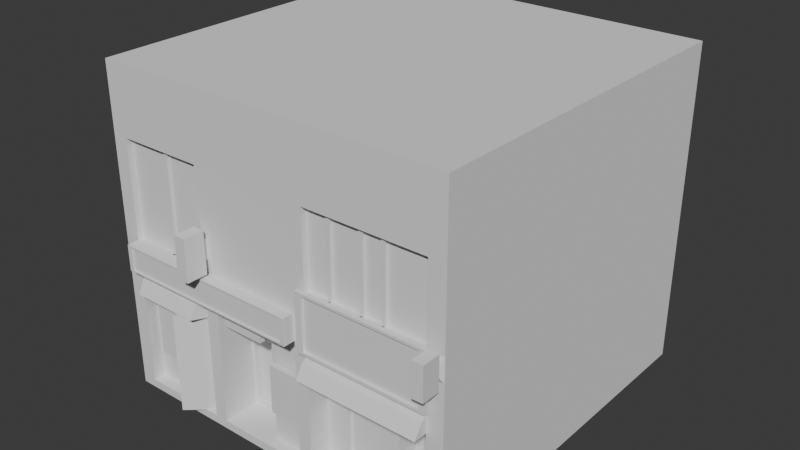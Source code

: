 # Source: Building_8.blend  (saved by Blender 4.0.36; exported with 4.5.12 LTS)
import bpy
from mathutils import Matrix  # noqa: F401  (used for matrix-valued properties, if any)

bpy.ops.wm.read_factory_settings(use_empty=True)
scene = bpy.context.scene
scene.name = 'Scene'

# ---- collections
col_collection = bpy.data.collections.new('Collection'); scene.collection.children.link(col_collection)

# ---- world
world_world = bpy.data.worlds.new('World'); scene.world = world_world
world_world.use_nodes = True; world_world.node_tree.nodes.clear()
_N = world_world.node_tree.nodes; _L = world_world.node_tree.links
n0 = _N.new('ShaderNodeOutputWorld'); n0.name = 'World Output'; n0.location = (300, 300)
n1 = _N.new('ShaderNodeBackground'); n1.name = 'Background'; n1.location = (10, 300)
n1.inputs[0].default_value = (0.05088, 0.05088, 0.05088, 1.0)
_L.new(n1.outputs[0], n0.inputs[0])
n0.is_active_output = True
world_world.color = (0.05088, 0.05088, 0.05088)
world_world.use_sun_shadow = False
world_world.sun_shadow_jitter_overblur = 0.0

# ---- meshes
me_cube_003 = bpy.data.meshes.new('Cube.003')
me_cube_003.from_pydata([(-1.0, 0.007823, -0.0143), (-1.0, 0.007823, 1.366), (-1.0, 2.008, -0.0143), (-1.0, 2.008, 1.366), (1.0, 0.007823, -0.0143), (1.0, 0.007823, 1.366), (1.0, 2.008, -0.0143), (1.0, 2.008, 1.366), (-1.0, 0.007823, 0.676), (-1.0, 2.008, 0.676), (1.0, 2.008, 0.676), (1.0, 0.007823, 0.676), (-0.9136, 0.007823, 0.8214), (-0.9136, 2.008, 0.8214), (1.0, 0.007823, 0.8214), (1.0, 2.008, 0.8214), (-1.0, 2.008, 0.8214), (-1.0, 0.007823, 0.8214), (-0.9136, 2.008, -0.0143), (-0.9136, 0.007823, 1.366), (-0.9136, 0.007823, 0.676), (-0.9136, 2.008, 1.366), (-0.9136, 0.007823, -0.0143), (-0.9136, 2.008, 0.676), (0.9086, 2.008, 1.366), (0.9086, 0.007823, -0.0143), (0.9086, 2.008, 0.676), (0.9086, 2.008, -0.0143), (0.9086, 0.007823, 1.366), (0.9086, 0.007823, 0.676), (-0.357, 2.008, -0.0143), (-0.4316, 2.008, -0.0143), (-0.357, 2.008, 1.366), (-0.4316, 2.008, 1.366), (-0.4316, 0.007823, -0.0143), (-0.357, 0.007823, -0.0143), (-0.4316, 0.007823, 1.366), (-0.357, 0.007823, 1.366), (-0.357, 0.007823, 0.676), (-0.4316, 0.007823, 0.676), (-0.4316, 2.008, 0.676), (-0.357, 2.008, 0.676), (0.2311, 2.008, -0.0143), (0.1582, 2.008, -0.0143), (0.2311, 2.008, 1.366), (0.1582, 2.008, 1.366), (0.1582, 0.007823, -0.0143), (0.2311, 0.007823, -0.0143), (0.1582, 0.007823, 1.366), (0.2311, 0.007823, 1.366), (0.2311, 0.007823, 0.676), (0.1582, 0.007823, 0.676), (0.1582, 2.008, 0.676), (0.2311, 2.008, 0.676), (0.9086, 0.007823, 0.8214), (0.9086, 2.008, 0.8214), (-0.4316, 0.007823, 0.8214), (-0.357, 0.007823, 0.8214), (-0.357, 2.008, 0.8214), (-0.4316, 2.008, 0.8214), (0.1582, 0.007823, 0.8214), (0.2311, 0.007823, 0.8214), (0.2311, 2.008, 0.8214), (0.1582, 2.008, 0.8214), (-0.9136, 0.07573, 0.676), (-0.9136, 0.07573, -0.0143), (0.9086, 0.07573, 0.676), (0.9086, 0.07573, -0.0143), (-0.4316, 0.07573, 0.676), (-0.4468, 0.07002, -0.0143), (-0.357, 0.07573, -0.0143), (-0.357, 0.07573, 0.676), (0.1582, 0.07573, 0.676), (0.1582, 0.07573, -0.0143), (0.2311, 0.07573, -0.0143), (0.2311, 0.07573, 0.676), (-1.0, 2.008, 0.5355), (1.0, 2.008, 0.5355), (1.0, 0.007823, 0.5355), (-1.0, 0.007823, 0.5355), (-0.9136, 2.008, 0.5355), (-0.9136, 0.007823, 0.5355), (0.9086, 0.007823, 0.5355), (0.9086, 2.008, 0.5355), (-0.357, 2.008, 0.5355), (-0.4316, 2.008, 0.5355), (-0.4316, 0.007823, 0.5355), (-0.357, 0.007823, 0.5355), (0.2311, 2.008, 0.5355), (0.1582, 2.008, 0.5355), (0.1582, 0.007823, 0.5355), (0.2311, 0.007823, 0.5355), (-0.9136, 0.07573, 0.5355), (0.9086, 0.07573, 0.5355), (-0.4468, 0.07002, 0.5355), (-0.357, 0.07573, 0.5355), (0.1582, 0.07573, 0.5355), (0.2311, 0.07573, 0.5355), (0.9086, 0.1297, 0.5355), (0.9086, 0.1297, -0.0143), (0.2311, 0.1297, -0.0143), (0.2311, 0.1297, 0.5355), (-0.06771, 2.008, -0.0143), (-0.06771, 0.007823, -0.0143), (-0.06771, 2.008, 0.676), (-0.06771, 2.008, 1.366), (-0.06771, 0.007823, 1.366), (-0.06771, 0.007823, 0.676), (-0.06771, 0.007823, 0.8214), (-0.06771, 2.008, 0.8214), (-0.06771, 0.07573, -0.0143), (-0.06771, 0.07573, 0.676), (-0.06771, 0.07573, 0.5355), (-0.06771, 2.008, 0.5355), (-0.6576, 2.008, -0.0143), (-0.6576, 0.007823, -0.0143), (-0.6576, 2.008, 0.676), (-0.6576, 2.008, 1.366), (-0.6576, 0.007823, 1.366), (-0.6576, 0.007823, 0.676), (-0.6576, 0.007823, 0.8214), (-0.6576, 2.008, 0.8214), (-0.6576, 0.07573, -0.0143), (-0.6576, 0.07573, 0.676), (-0.6576, 0.07573, 0.5355), (-0.6576, 2.008, 0.5355), (-0.06771, 0.2375, -0.0143), (-0.357, 0.2375, -0.0143), (-0.357, 0.2375, 0.5355), (-0.06771, 0.2375, 0.5355), (0.667, 2.008, -0.0143), (0.667, 0.007823, -0.0143), (0.667, 2.008, 0.676), (0.667, 2.008, 1.366), (0.667, 0.007823, 1.366), (0.667, 0.007823, 0.676), (0.667, 2.008, 0.8214), (0.9297, -0.00475, 0.8224), (0.667, 0.07573, -0.0143), (0.667, 0.07573, 0.676), (0.667, 0.07573, 0.5355), (0.667, 2.008, 0.5355), (0.667, 0.1297, -0.0143), (0.667, 0.1297, 0.5355), (0.5471, 0.007823, -0.0143), (0.5471, 2.008, 1.366), (0.5471, 0.007823, 0.676), (0.9297, -0.00475, 0.97), (0.5471, 0.07573, -0.0143), (0.5471, 0.07573, 0.676), (0.5471, 0.07573, 0.5355), (0.5471, 0.1297, -0.0143), (0.5471, 0.1297, 0.5355), (0.5471, 2.008, -0.0143), (0.5471, 2.008, 0.676), (0.5471, 0.007823, 1.366), (0.5471, 2.008, 0.8214), (0.5471, 2.008, 0.5355), (-1.0, 2.008, 0.08778), (1.0, 2.008, 0.08778), (1.0, 0.007823, 0.08778), (-0.9136, 2.008, 0.08778), (-0.9136, 0.007823, 0.08778), (0.9086, 0.007823, 0.08778), (0.9086, 2.008, 0.08778), (-0.357, 2.008, 0.08778), (-0.4316, 0.007823, 0.08778), (0.2311, 2.008, 0.08778), (0.1582, 0.007823, 0.08778), (-0.9136, 0.07573, 0.08778), (0.9086, 0.07573, 0.08778), (-0.4468, 0.07002, 0.08778), (0.1582, 0.07573, 0.08778), (-1.0, 0.007823, 0.08778), (-0.4316, 2.008, 0.08778), (-0.357, 0.007823, 0.08778), (0.1582, 2.008, 0.08778), (0.2311, 0.007823, 0.08778), (-0.357, 0.07573, 0.08778), (0.2311, 0.07573, 0.08778), (0.9086, 0.1297, 0.08778), (0.2311, 0.1297, 0.08778), (-0.06771, 2.008, 0.08778), (-0.06771, 0.07573, 0.08778), (-0.6576, 2.008, 0.08778), (-0.6576, 0.07573, 0.08778), (-0.357, 0.2375, 0.08778), (-0.06771, 0.2375, 0.08778), (0.667, 0.1297, 0.08778), (0.667, 2.008, 0.08778), (0.5471, 2.008, 0.08778), (0.5471, 0.1297, 0.08778), (0.9086, 0.2444, 0.08778), (0.9086, 0.2444, -0.0143), (0.667, 0.2444, -0.0143), (0.9086, 0.2444, 0.5355), (0.667, 0.2444, 0.5355), (0.667, 0.2444, 0.08778), (-1.0, 2.008, -0.05991), (-1.0, 0.007823, -0.05991), (-0.9136, 2.008, -0.05991), (1.0, 0.007823, -0.05991), (1.0, 2.008, -0.05991), (0.9086, 0.007823, -0.05991), (-0.9136, 0.007823, -0.05991), (0.9086, 2.008, -0.05991), (-0.357, 2.008, -0.05991), (-0.4316, 2.008, -0.05991), (-0.4316, 0.007823, -0.05991), (-0.357, 0.007823, -0.05991), (-0.6576, 2.008, -0.05991), (-0.6576, 0.007823, -0.05991), (0.2311, 2.008, -0.05991), (0.1582, 2.008, -0.05991), (0.1582, 0.007823, -0.05991), (0.2311, 0.007823, -0.05991), (0.667, 2.008, -0.05991), (0.5471, 0.007823, -0.05991), (-0.06771, 2.008, -0.05991), (-0.06771, 0.007823, -0.05991), (0.5471, 2.008, -0.05991), (0.667, 0.007823, -0.05991), (0.04523, 0.07573, 0.5355), (0.1582, 0.07573, 0.3117), (-0.06771, 0.07573, 0.3117), (0.04523, 0.07573, 0.08778), (0.1017, 0.0304, 0.3117), (-0.01124, 0.07573, 0.5355), (0.1582, 0.07573, 0.1997), (-0.06771, 0.07573, 0.1997), (-0.01124, 0.07573, 0.08778), (0.1017, 0.07573, 0.5355), (0.1582, 0.07573, 0.4236), (-0.06771, 0.07573, 0.4236), (0.1017, 0.07573, 0.08778), (-0.01124, 0.07573, 0.3117), (0.1017, 0.07573, 0.3117), (0.04523, 0.07573, 0.1997), (0.04523, 0.07573, 0.4236), (0.1017, 0.07573, 0.4236), (0.1017, 0.07573, 0.1997), (-0.01124, 0.07573, 0.1997), (-0.01124, 0.07573, 0.4236), (0.1017, 0.06091, 0.3117), (-0.04283, 0.0304, 0.1764), (0.04523, 0.06091, 0.4236), (-0.01124, 0.06091, 0.3117), (0.04523, 0.06091, 0.1997), (0.1017, 0.06091, 0.4236), (0.1017, 0.06091, 0.1997), (-0.01124, 0.06091, 0.1997), (-0.01124, 0.06091, 0.4236), (0.04523, 0.0304, 0.3117), (0.04523, 0.0304, 0.4236), (-0.01124, 0.0304, 0.3117), (0.04523, 0.0304, 0.1997), (0.1017, 0.0304, 0.4236), (0.1017, 0.0304, 0.1997), (-0.01124, 0.0304, 0.1997), (-0.01124, 0.0304, 0.4236), (-0.04283, 0.06091, 0.1764), (0.04523, 0.06091, 0.1764), (0.04523, 0.0304, 0.1764), (0.04523, 0.0304, 0.4469), (0.04523, 0.06091, 0.4469), (-0.04283, 0.06091, 0.4469), (-0.04283, 0.0304, 0.4469), (0.1333, 0.06091, 0.4469), (0.1333, 0.06091, 0.3117), (0.1333, 0.06091, 0.1764), (-0.04283, 0.06091, 0.3117), (0.1333, 0.0304, 0.4469), (0.1333, 0.0304, 0.3117), (0.1333, 0.0304, 0.1764), (-0.04283, 0.0304, 0.3117), (-0.3022, 0.05829, 0.5621), (-0.3022, 0.05829, 0.6494), (-0.1225, 0.05829, 0.6494), (-0.1225, 0.05829, 0.5621), (-0.3022, 0.02643, 0.5621), (-0.3022, 0.02643, 0.6494), (-0.1225, 0.02643, 0.6494), (-0.1225, 0.02643, 0.5621), (-0.3317, 0.05829, 0.5462), (-0.3317, 0.05829, 0.6653), (-0.09307, 0.05829, 0.6653), (-0.09307, 0.05829, 0.5462), (-0.3317, 0.02643, 0.5462), (-0.3317, 0.02643, 0.6653), (-0.09307, 0.02643, 0.6653), (-0.09307, 0.02643, 0.5462), (-0.2124, 0.007823, -0.0143), (-0.2124, 2.008, 1.366), (-0.2124, 0.007823, 0.676), (-0.2124, 0.007823, 0.8214), (-0.2124, 0.07573, -0.0143), (-0.2124, 0.07573, 0.676), (-0.2124, 0.07573, 0.5355), (-0.2124, 2.008, -0.0143), (-0.2124, 2.008, 0.676), (-0.2124, 0.007823, 1.366), (-0.2124, 2.008, 0.8214), (-0.2124, 2.008, 0.5355), (-0.2124, 2.008, 0.08778), (-0.2124, 0.007823, -0.05991), (-0.2124, 2.008, -0.05991), (-0.2124, 0.05829, 0.6494), (-0.2124, 0.05829, 0.5621), (-0.2124, 0.02643, 0.6494), (-0.2124, 0.02643, 0.5621), (-0.2124, 0.05829, 0.6653), (-0.2124, 0.05829, 0.5462), (-0.2124, 0.02643, 0.6653), (-0.2124, 0.02643, 0.5462), (-0.2044, 0.2375, -0.0143), (-0.2203, 0.2375, -0.0143), (-0.2124, 0.2295, -0.0143), (-0.2203, 0.2375, 0.5355), (-0.2044, 0.2375, 0.5355), (-0.2124, 0.2295, 0.5355), (-0.2044, 0.2375, 0.08778), (-0.2203, 0.2375, 0.08778), (-0.2124, 0.2135, -0.0143), (-0.2044, 0.2215, -0.0143), (-0.2203, 0.2215, -0.0143), (-0.2124, 0.2135, 0.5355), (-0.2203, 0.2215, 0.5355), (-0.2044, 0.2215, 0.5355), (-0.2044, 0.2215, 0.08778), (-0.2203, 0.2215, 0.08778), (-0.357, 0.2096, -0.0143), (-0.357, 0.2096, 0.5355), (-0.357, 0.2096, 0.08778), (-0.06771, 0.211, -0.0143), (-0.06771, 0.211, 0.08778), (-0.06771, 0.2102, 0.5355), (-0.2124, 0.2116, 0.5355), (-0.2124, 0.2083, -0.0143), (-0.3404, 0.2361, 0.1037), (-0.3404, 0.2361, 0.5), (-0.08432, 0.2361, 0.1037), (-0.08432, 0.2361, 0.01331), (-0.08432, 0.212, 0.5), (-0.08432, 0.2361, 0.5), (-0.3404, 0.2115, 0.01331), (-0.3404, 0.2361, 0.01331), (-0.3404, 0.2115, 0.1037), (-0.08432, 0.2127, 0.1037), (-0.2124, 0.2291, 0.01331), (-0.2053, 0.2361, 0.01331), (-0.2194, 0.2361, 0.01331), (-0.2124, 0.2291, 0.5), (-0.2194, 0.2361, 0.5), (-0.2053, 0.2361, 0.5), (-0.2124, 0.2103, 0.01331), (-0.3404, 0.2115, 0.5), (-0.08432, 0.2127, 0.01331), (-0.2124, 0.2132, 0.5), (-0.4316, 0.1619, 0.08778), (-0.4316, 0.1619, -0.0143), (-0.6576, 0.1619, -0.0143), (-0.4316, 0.1619, 0.5355), (-0.6576, 0.1619, 0.5355), (-0.6576, 0.1619, 0.08778), (-0.4468, 0.09924, 0.08778), (-0.4468, 0.09924, -0.0143), (-0.6576, 0.1234, 0.5355), (-0.4468, 0.09924, 0.5355), (-0.6576, 0.1234, -0.0143), (-0.6576, 0.1234, 0.08778), (-0.4829, 0.02649, 0.08778), (-0.4829, 0.02649, -0.0143), (-0.4829, 0.02649, 0.5355), (-0.502, 0.04821, -0.0143), (-0.502, 0.04821, 0.5355), (-0.502, 0.04821, 0.08778), (-0.5967, -0.07375, 0.08778), (-0.5967, -0.07375, -0.0143), (-0.5967, -0.07375, 0.5355), (-0.6158, -0.05203, -0.0143), (-0.6158, -0.05203, 0.5355), (-0.6158, -0.05203, 0.08778), (-0.7856, 0.07573, 0.5355), (-0.9136, 0.07573, 0.3117), (-0.6576, 0.07573, 0.3117), (-0.7856, 0.07573, 0.08778), (-0.7003, 0.06478, 0.3117), (-0.8496, 0.07573, 0.5355), (-0.9136, 0.07573, 0.1997), (-0.6576, 0.07573, 0.1997), (-0.8496, 0.07573, 0.08778), (-0.7216, 0.07573, 0.5355), (-0.9136, 0.07573, 0.4236), (-0.6576, 0.07573, 0.4236), (-0.7216, 0.07573, 0.08778), (-0.8496, 0.07573, 0.3117), (-0.7216, 0.07573, 0.3117), (-0.7856, 0.07573, 0.1997), (-0.7856, 0.07573, 0.4236), (-0.7216, 0.07573, 0.4236), (-0.7216, 0.07573, 0.1997), (-0.8496, 0.07573, 0.1997), (-0.8496, 0.07573, 0.4236), (-0.7216, 0.06353, 0.3117), (-0.7003, 0.04789, 0.3117), (-0.7856, 0.06353, 0.4236), (-0.8496, 0.06353, 0.3117), (-0.7856, 0.06353, 0.1997), (-0.7216, 0.06353, 0.4236), (-0.7216, 0.06353, 0.1997), (-0.8496, 0.06353, 0.1997), (-0.8496, 0.06353, 0.4236), (-0.6667, -0.000427, 0.6528), (-0.7856, 0.06478, 0.461), (-0.871, 0.06478, 0.3117), (-0.7856, 0.06478, 0.1623), (-0.7003, 0.06478, 0.461), (-0.7003, 0.06478, 0.1623), (-0.871, 0.06478, 0.1623), (-0.871, 0.06478, 0.461), (-0.7856, 0.04789, 0.3117), (-0.7856, 0.04789, 0.461), (-0.871, 0.04789, 0.3117), (-0.7856, 0.04789, 0.1623), (-0.7003, 0.04789, 0.461), (-0.7003, 0.04789, 0.1623), (-0.871, 0.04789, 0.1623), (-0.871, 0.04789, 0.461), (-0.8788, -0.000427, 0.6528), (-0.8788, -0.05015, 0.5476), (-0.4794, -0.000427, 0.6528), (-0.492, -0.05443, 0.5496), (-0.8258, -0.05015, 0.5476), (-0.6667, -0.05015, 0.5476), (-0.7197, -0.05015, 0.5476), (-0.7728, -0.05015, 0.5476), (-0.357, -0.05752, 0.676), (-0.357, -0.05752, 0.8214), (-0.9136, -0.05752, 0.8214), (-0.9136, -0.05752, 0.676), (-0.4316, -0.05752, 0.676), (-0.4316, -0.05752, 0.8214), (-0.6576, -0.05752, 0.676), (0.1582, -0.05752, 0.8214), (0.1582, -0.05752, 0.676), (-0.2124, -0.05752, 0.676), (-0.6576, -0.05752, 0.8214), (-0.2124, -0.05752, 0.8214), (-0.06771, -0.05752, 0.676), (-0.06771, -0.05752, 0.8214), (-0.3569, -0.05752, 0.6853), (-0.3569, -0.05752, 0.8121), (-0.8871, -0.05752, 0.8121), (-0.8871, -0.05752, 0.6853), (-0.428, -0.05752, 0.6853), (-0.428, -0.05752, 0.8121), (-0.6433, -0.05752, 0.6853), (0.1338, -0.05752, 0.8121), (0.1338, -0.05752, 0.6853), (-0.2191, -0.05752, 0.6853), (-0.6433, -0.05752, 0.8121), (-0.2191, -0.05752, 0.8121), (-0.08132, -0.05752, 0.6853), (-0.08132, -0.05752, 0.8121), (-0.3569, -0.04947, 0.6853), (-0.3569, -0.04947, 0.8121), (-0.8871, -0.04947, 0.8121), (-0.8871, -0.04947, 0.6853), (-0.428, -0.04947, 0.6853), (-0.428, -0.04947, 0.8121), (-0.6433, -0.04947, 0.6853), (0.1338, -0.04947, 0.8121), (0.1338, -0.04947, 0.6853), (-0.2191, -0.04947, 0.6853), (-0.6433, -0.04947, 0.8121), (-0.2191, -0.04947, 0.8121), (-0.08132, -0.04947, 0.6853), (-0.08132, -0.04947, 0.8121), (-1.0, 0.007823, 1.094), (0.9086, 0.007823, 1.094), (1.0, 0.007823, 1.094), (-0.9136, 0.007823, 1.094), (0.1582, 0.007823, 1.094), (-0.4316, 0.007823, 1.094), (-1.0, 2.008, 1.094), (-0.357, 0.007823, 1.094), (-0.4316, 2.008, 1.094), (0.2311, 2.008, 1.094), (0.9086, 2.008, 1.094), (-0.357, 2.008, 1.094), (-0.9136, 2.008, 1.094), (1.0, 2.008, 1.094), (0.2311, 0.007823, 1.094), (0.1582, 2.008, 1.094), (-0.06771, 0.007823, 1.094), (-0.06771, 2.008, 1.094), (-0.6576, 2.008, 1.094), (0.667, 2.008, 1.094), (0.5471, 2.008, 1.094), (-0.2124, 2.008, 1.094), (-0.2124, 0.007823, 1.094), (-0.4089, 0.002129, 1.011), (-0.4089, 0.002129, 0.9045), (-0.3798, 0.002129, 0.9045), (-0.3798, 0.002129, 1.011), (-0.4089, -0.02519, 1.011), (-0.4089, -0.02519, 0.9045), (-0.3798, -0.02519, 0.9045), (-0.3798, -0.02519, 1.011), (-0.4268, -0.0289, 1.072), (-0.4268, -0.0289, 0.8438), (-0.3618, -0.0289, 0.8438), (-0.3618, -0.0289, 1.072), (-0.4268, -0.1448, 1.072), (-0.4268, -0.1448, 0.8438), (-0.3618, -0.1448, 0.8438), (-0.3618, -0.1448, 1.072), (0.9086, 0.007823, 0.9487), (1.0, 0.007823, 0.9487), (-0.9136, 0.007823, 0.9487), (0.1582, 0.007823, 0.9487), (-0.4316, 0.007823, 0.9487), (-1.0, 2.008, 0.9487), (0.2311, 2.008, 0.9487), (0.9086, 2.008, 0.9487), (-0.357, 2.008, 0.9487), (-0.9136, 2.008, 0.9487), (1.0, 2.008, 0.9487), (-0.06771, 0.007823, 0.9487), (-0.06771, 2.008, 0.9487), (-0.6576, 2.008, 0.9487), (0.667, 2.008, 0.9487), (0.667, 0.007823, 0.9487), (0.5471, 2.008, 0.9487), (0.5471, 0.007823, 0.9487), (-0.2124, 2.008, 0.9487), (-0.2124, 0.007823, 0.9487), (-1.0, 0.007823, 0.9487), (-0.357, 0.007823, 0.9487), (-0.4316, 2.008, 0.9487), (0.2311, 0.007823, 0.9487), (0.1582, 2.008, 0.9487), (-0.4089, 0.002129, 0.9541), (-0.3798, 0.002129, 0.9541), (-0.4089, -0.02519, 0.9541), (-0.3798, -0.02519, 0.9541), (-0.4268, -0.0289, 0.9501), (-0.3618, -0.0289, 0.9501), (-0.4268, -0.1448, 0.9501), (-0.3618, -0.1448, 0.9501), (0.9086, -0.00475, 0.9487), (0.9086, -0.00475, 0.8214), (0.2311, -0.00475, 0.676), (0.2311, -0.00475, 0.8214), (0.9086, -0.00475, 0.676), (0.5471, -0.00475, 0.676), (0.9297, -0.02886, 0.8224), (0.667, -0.00475, 0.676), (0.9297, -0.02886, 0.97), (0.667, -0.00475, 0.9487), (0.5471, -0.00475, 0.9487), (0.2311, -0.00475, 0.9487), (0.2076, -0.00475, 0.6536), (0.2076, -0.00475, 0.8224), (0.9297, -0.00475, 0.6536), (0.5443, -0.00475, 0.6536), (0.8973, -0.02886, 0.8217), (0.6722, -0.00475, 0.6536), (0.8973, -0.02886, 0.9553), (0.6722, -0.00475, 0.97), (0.5443, -0.00475, 0.97), (0.2076, -0.00475, 0.97), (0.2076, -0.02886, 0.6536), (0.2076, -0.02886, 0.8224), (0.9297, -0.02886, 0.6536), (0.5443, -0.02886, 0.6536), (0.8973, -0.01457, 0.8217), (0.6722, -0.02886, 0.6536), (0.8973, -0.01457, 0.9553), (0.6722, -0.02886, 0.97), (0.5443, -0.02886, 0.97), (0.2076, -0.02886, 0.97), (0.2438, -0.02886, 0.669), (0.2438, -0.02886, 0.8217), (0.8973, -0.02886, 0.669), (0.5485, -0.02886, 0.669), (0.236, -0.0287, 0.61), (0.6643, -0.02886, 0.669), (0.236, -0.07194, 0.5396), (0.6643, -0.02886, 0.9553), (0.5485, -0.02886, 0.9553), (0.2438, -0.02886, 0.9553), (0.2438, -0.01457, 0.669), (0.2438, -0.01457, 0.8217), (0.8973, -0.01457, 0.669), (0.5485, -0.01457, 0.669), (0.5485, -0.01457, 0.8217), (0.6643, -0.01457, 0.669), (0.6643, -0.01457, 0.8217), (0.6643, -0.01457, 0.9553), (0.5485, -0.01457, 0.9553), (0.2438, -0.01457, 0.9553), (0.552, -0.0287, 0.61), (0.9135, -0.0287, 0.61), (0.9135, -0.07194, 0.5396), (0.552, -0.07194, 0.5396), (0.672, -0.0287, 0.61), (0.672, -0.07194, 0.5396), (0.3663, 0.007823, -0.0143), (0.3663, 2.008, 1.366), (0.3663, 0.007823, 0.676), (0.3663, 0.07573, -0.0143), (0.3663, 0.07573, 0.676), (0.3663, 0.07573, 0.5355), (0.3663, 0.1297, -0.0143), (0.3663, 0.1297, 0.5355), (0.3663, 2.008, -0.0143), (0.3663, 2.008, 0.676), (0.3663, 0.007823, 1.366), (0.3663, 2.008, 0.8214), (0.3663, 2.008, 0.5355), (0.3663, 2.008, 0.08778), (0.3663, 0.1297, 0.08778), (0.3663, 0.007823, -0.05991), (0.3663, 2.008, -0.05991), (0.3663, 2.008, 1.094), (0.3663, 0.007823, 0.9487), (0.3663, 2.008, 0.9487), (0.3663, -0.00475, 0.676), (0.3663, -0.00475, 0.9487), (0.3517, -0.00475, 0.6536), (0.3517, -0.00475, 0.97), (0.3517, -0.02886, 0.6536), (0.3517, -0.02886, 0.97), (0.3742, -0.02886, 0.669), (0.3742, -0.02886, 0.9553), (0.3742, -0.01457, 0.669), (0.3742, -0.01457, 0.8217), (0.3742, -0.01457, 0.9553), (0.3712, -0.0287, 0.61), (0.3712, -0.07194, 0.5396), (0.5471, 0.1477, 0.5355), (0.5471, 0.1477, 0.08778), (0.3663, 0.1477, 0.5355), (0.3663, 0.1477, 0.08778), (0.9427, -0.004933, 0.9208), (0.9427, -0.004933, 0.8493), (0.9828, -0.004933, 0.9208), (0.9828, -0.004933, 0.8493), (0.9427, -0.02075, 0.9208), (0.9427, -0.02075, 0.8493), (0.9828, -0.02075, 0.9208), (0.9828, -0.02075, 0.8493), (0.9323, -0.02075, 0.9751), (0.9323, -0.02075, 0.7949), (0.9931, -0.02075, 0.9751), (0.9931, -0.02075, 0.7949), (0.9323, -0.1213, 0.9751), (0.9323, -0.1213, 0.7949), (0.9931, -0.1213, 0.9751), (0.9931, -0.1213, 0.7949), (-1.0, 0.007823, 1.741), (-1.0, 2.008, 1.741), (0.9086, 2.008, 1.741), (1.0, 2.008, 1.741), (1.0, 0.007823, 1.741), (-0.9136, 0.007823, 1.741), (-0.9136, 2.008, 1.741), (0.9086, 0.007823, 1.741), (-0.357, 2.008, 1.741), (-0.4316, 2.008, 1.741), (-0.4316, 0.007823, 1.741), (-0.357, 0.007823, 1.741), (-0.6576, 2.008, 1.741), (-0.6576, 0.007823, 1.741), (0.2311, 2.008, 1.741), (0.1582, 2.008, 1.741), (0.1582, 0.007823, 1.741), (0.2311, 0.007823, 1.741), (-0.2124, 2.008, 1.741), (-0.06771, 0.007823, 1.741), (0.3663, 2.008, 1.741), (0.667, 0.007823, 1.741), (-0.06771, 2.008, 1.741), (-0.2124, 0.007823, 1.741), (0.667, 2.008, 1.741), (0.5471, 0.007823, 1.741), (0.5471, 2.008, 1.741), (0.3663, 0.007823, 1.741), (-0.9136, 0.04074, 0.9487), (-0.9136, 0.04074, 0.8214), (-0.4316, 0.04074, 0.9487), (-0.4316, 0.04074, 0.8214), (0.3663, 0.01482, 1.366), (-0.4316, 0.04074, 1.366), (0.2311, 0.04074, 1.094), (0.2311, 0.04074, 1.366), (0.5579, 0.02562, 1.366), (0.9086, 0.04074, 1.366), (0.5363, 0.02562, 1.366), (-0.9136, 0.04074, 1.366), (0.5471, 0.01482, 1.366), (-0.6684, 0.02562, 0.8214), (-0.6469, 0.02562, 0.8214), (0.9086, 0.04074, 1.094), (-0.9136, 0.04074, 1.094), (-0.4316, 0.04074, 1.094), (0.2311, 0.04074, 0.9487), (-0.6576, 0.01482, 0.8214), (0.6778, 0.02562, 1.366), (0.6563, 0.02562, 1.366), (0.667, 0.01482, 1.366), (0.9086, 0.04074, 0.9487), (-0.6469, 0.02562, 1.366), (-0.6684, 0.02562, 1.366), (-0.6576, 0.01482, 1.366), (-0.6684, 0.04074, 1.366), (-0.6469, 0.04074, 1.366), (-0.6576, 0.02995, 1.366), (0.6563, 0.04074, 1.366), (0.6778, 0.04074, 1.366), (0.667, 0.02995, 1.366), (-0.6469, 0.04074, 0.8214), (-0.6684, 0.04074, 0.8214), (-0.6576, 0.02995, 0.8214), (-0.6469, 0.04074, 0.9487), (-0.6684, 0.04074, 0.9487), (0.5363, 0.04074, 1.366), (0.5579, 0.04074, 1.366), (0.5471, 0.02995, 1.366), (0.3555, 0.04074, 1.366), (0.3771, 0.04074, 1.366), (0.3663, 0.02995, 1.366), (-0.6684, 0.04074, 1.094), (-0.6469, 0.04074, 1.094), (0.6563, 0.04074, 1.094), (0.6778, 0.04074, 1.094), (0.5363, 0.04074, 1.094), (0.5579, 0.04074, 1.094), (0.3771, 0.04074, 1.094), (0.3555, 0.04074, 1.094), (0.6778, 0.04074, 0.9487), (0.6563, 0.04074, 0.9487), (0.667, 0.02995, 0.9487), (0.5579, 0.04074, 0.9487), (0.5363, 0.04074, 0.9487), (0.5471, 0.02995, 0.9487), (0.3771, 0.04074, 0.9487), (0.3555, 0.04074, 0.9487), (0.3663, 0.02995, 0.9487), (0.3555, 0.02562, 1.366), (0.3771, 0.02562, 1.366), (0.667, 0.01482, 0.9487), (0.6778, 0.02562, 0.9487), (0.6563, 0.02562, 0.9487), (0.5471, 0.01482, 0.9487), (0.5579, 0.02562, 0.9487), (0.5363, 0.02562, 0.9487), (0.3663, 0.01482, 0.9487), (0.3771, 0.02562, 0.9487), (0.3555, 0.02562, 0.9487), (-0.6469, 0.02562, 0.9487), (-0.6684, 0.02562, 0.9487), (-0.6684, 0.02562, 1.094), (-0.6469, 0.02562, 1.094), (0.6563, 0.02562, 1.094), (0.6778, 0.02562, 1.094), (0.5363, 0.02562, 1.094), (0.5579, 0.02562, 1.094), (0.3771, 0.02562, 1.094), (0.3555, 0.02562, 1.094)], [], [(478, 1, 3, 484), (488, 24, 7, 491), (491, 7, 5, 480), (481, 19, 1, 478), (608, 47, 215, 623), (618, 155, 686, 688), (81, 20, 8, 79), (77, 10, 11, 78), (83, 26, 10, 77), (79, 8, 9, 76), (106, 48, 677, 680), (131, 144, 217, 221), (692, 691, 725, 722), (523, 62, 63, 541), (495, 105, 45, 493), (496, 117, 33, 486), (125, 116, 40, 85), (49, 618, 688, 678), (500, 300, 37, 485), (481, 519, 689, 705), (177, 47, 74, 179), (1, 19, 666, 661), (484, 3, 21, 490), (4, 25, 203, 201), (76, 9, 23, 80), (82, 29, 66, 93), (497, 133, 24, 488), (480, 5, 28, 479), (292, 32, 669, 679), (78, 11, 29, 82), (18, 114, 210, 200), (141, 132, 26, 83), (162, 22, 65, 169), (165, 30, 31, 174), (166, 34, 35, 175), (48, 49, 678, 677), (130, 27, 205, 216), (108, 294, 447, 449), (58, 41, 40, 59), (113, 104, 52, 89), (167, 42, 43, 176), (168, 46, 47, 177), (5, 7, 664, 665), (46, 103, 219, 214), (60, 51, 50, 61), (62, 53, 52, 63), (43, 42, 212, 213), (520, 60, 61, 540), (525, 58, 59, 539), (521, 56, 502, 542), (11, 14, 54, 29), (132, 136, 55, 26), (9, 16, 13, 23), (293, 107, 448, 445), (56, 120, 446, 441), (116, 121, 59, 40), (104, 109, 63, 52), (517, 532, 559, 550), (20, 12, 17, 8), (10, 15, 14, 11), (26, 55, 15, 10), (8, 17, 16, 9), (391, 124, 433, 434), (150, 140, 607, 605), (296, 71, 276, 306), (293, 38, 71, 296), (175, 35, 70, 178), (119, 20, 64, 123), (103, 46, 73, 110), (90, 51, 72, 96), (610, 50, 75, 612), (131, 25, 67, 138), (115, 34, 69, 122), (86, 39, 68, 94), (166, 86, 94, 171), (168, 90, 96, 232, 223, 228, 172), (38, 87, 95, 71), (183, 229, 224, 233, 112, 335, 334), (170, 93, 98, 180), (402, 387, 92, 392), (51, 90, 91, 50), (53, 88, 89, 52), (182, 113, 89, 176), (39, 86, 87, 38), (41, 84, 85, 40), (20, 81, 92, 64), (189, 141, 83, 164), (160, 78, 82, 163), (163, 82, 93, 170), (158, 76, 80, 161), (50, 91, 97, 75), (184, 125, 85, 174), (173, 79, 76, 158), (164, 83, 77, 159), (159, 77, 78, 160), (162, 81, 79, 173), (622, 615, 101, 181), (179, 74, 100, 181), (138, 67, 99, 142), (613, 97, 101, 615), (303, 302, 113, 182), (242, 227, 112, 233), (291, 103, 110, 295), (51, 107, 111, 72), (96, 72, 111, 112, 227, 222, 231), (299, 301, 109, 104), (12, 20, 439, 438), (302, 299, 104, 113), (22, 0, 199, 204), (482, 48, 106, 494), (118, 36, 671, 674), (499, 292, 105, 495), (161, 80, 125, 184), (367, 366, 362, 361), (22, 115, 122, 65), (39, 119, 123, 68), (123, 64, 428, 412), (23, 13, 121, 116), (57, 56, 441, 437), (626, 534, 746, 745, 747, 749), (80, 23, 116, 125), (490, 21, 117, 496), (31, 30, 206, 207), (44, 45, 676, 675), (112, 297, 336, 335), (187, 126, 341, 340), (297, 95, 331, 336), (187, 129, 318, 320), (93, 140, 143, 98), (148, 138, 142, 151), (142, 99, 193, 194), (190, 157, 141, 189), (144, 131, 138, 148), (29, 135, 139, 66), (75, 97, 588, 586), (54, 517, 550, 551), (154, 156, 136, 132), (298, 102, 218, 305), (157, 154, 132, 141), (498, 145, 133, 497), (105, 292, 679, 683), (735, 719, 728, 738), (625, 609, 145, 498), (620, 617, 154, 157), (0, 2, 198, 199), (617, 619, 156, 154), (608, 144, 148, 611), (621, 620, 157, 190), (611, 148, 151, 614), (140, 150, 152, 143), (188, 143, 152, 191), (135, 146, 149, 139), (66, 139, 606, 603), (135, 29, 554, 557), (117, 21, 667, 673), (714, 713, 715), (142, 188, 191, 151), (616, 621, 190, 153), (153, 190, 189, 130), (180, 98, 195, 192), (319, 318, 353, 351), (295, 110, 333, 337), (365, 364, 358, 359), (18, 161, 184, 114), (73, 172, 234, 225, 230, 183, 110), (298, 303, 182, 102), (97, 179, 181, 101), (614, 622, 181, 100), (22, 162, 173, 0), (6, 159, 160, 4), (27, 164, 159, 6), (0, 173, 158, 2), (114, 184, 174, 31), (2, 158, 161, 18), (25, 163, 170, 67), (4, 160, 163, 25), (130, 189, 164, 27), (102, 182, 176, 43), (122, 185, 394, 385, 390, 169, 65), (67, 170, 180, 99), (333, 334, 347, 356), (46, 168, 172, 73), (34, 166, 171, 69), (87, 175, 178, 95), (90, 168, 177, 91), (88, 167, 176, 89), (86, 166, 175, 87), (84, 165, 174, 85), (81, 162, 169, 388, 383, 392, 92), (91, 177, 179, 97), (192, 195, 196, 197), (193, 192, 197, 194), (99, 180, 192, 193), (98, 143, 196, 195), (143, 188, 197, 196), (188, 142, 194, 197), (205, 202, 201, 203), (210, 207, 208, 211), (198, 200, 204, 199), (218, 213, 214, 219), (206, 209, 208, 207), (212, 215, 214, 213), (216, 205, 203, 221), (305, 218, 219, 304), (200, 210, 211, 204), (220, 216, 221, 217), (624, 220, 217, 623), (34, 115, 211, 208), (2, 18, 200, 198), (27, 6, 202, 205), (35, 34, 208, 209), (616, 153, 220, 624), (153, 130, 216, 220), (114, 31, 207, 210), (47, 46, 214, 215), (102, 43, 213, 218), (25, 131, 221, 203), (115, 22, 204, 211), (291, 35, 209, 304), (6, 4, 201, 202), (241, 235, 224, 229), (235, 241, 250, 246), (239, 231, 222, 238), (236, 239, 248, 243), (223, 232, 239, 236), (232, 96, 231, 239), (234, 240, 237, 225), (172, 228, 240, 234), (228, 223, 236, 240), (230, 241, 229, 183), (225, 237, 241, 230), (238, 242, 251, 245), (235, 242, 233, 224), (237, 240, 249, 247), (238, 222, 227, 242), (226, 257, 273, 272), (250, 247, 261, 260), (257, 255, 262, 273), (249, 243, 268, 269), (239, 238, 245, 248), (241, 237, 247, 250), (240, 236, 243, 249), (242, 235, 246, 251), (257, 226, 252, 255), (226, 256, 253, 252), (255, 252, 254, 258), (252, 253, 259, 254), (256, 226, 272, 271), (247, 249, 269, 261), (253, 256, 271, 263), (243, 248, 267, 268), (267, 264, 263, 271), (261, 269, 273, 262), (260, 261, 262, 244), (264, 265, 266, 263), (265, 270, 274, 266), (270, 260, 244, 274), (269, 268, 272, 273), (268, 267, 271, 272), (246, 250, 260, 270), (255, 258, 244, 262), (245, 251, 265, 264), (258, 254, 274, 244), (251, 246, 270, 265), (259, 253, 263, 266), (248, 245, 264, 267), (254, 259, 266, 274), (279, 280, 288, 287), (112, 111, 277, 278), (297, 112, 278, 307), (71, 95, 275, 276), (309, 308, 280, 279), (309, 279, 287, 313), (306, 276, 284, 310), (278, 277, 285, 286), (286, 285, 289, 290), (310, 284, 288, 312), (311, 286, 290, 313), (284, 283, 287, 288), (307, 278, 286, 311), (281, 282, 290, 289), (276, 275, 283, 284), (308, 281, 289, 312), (280, 308, 312, 288), (275, 307, 311, 283), (283, 311, 313, 287), (285, 310, 312, 289), (277, 306, 310, 285), (282, 309, 313, 290), (282, 281, 308, 309), (95, 297, 307, 275), (103, 291, 304, 219), (206, 305, 304, 209), (30, 165, 303, 298), (315, 321, 186, 127), (30, 298, 305, 206), (126, 187, 320, 314), (321, 317, 128, 186), (489, 32, 292, 499), (84, 41, 299, 302), (41, 58, 301, 299), (35, 291, 295, 70), (165, 84, 302, 303), (107, 293, 296, 111), (111, 296, 306, 277), (119, 39, 440, 442), (494, 106, 300, 500), (36, 37, 672, 671), (320, 318, 327, 328), (319, 317, 326, 325), (318, 319, 325, 327), (321, 315, 324, 329), (70, 295, 337, 330), (323, 324, 322), (326, 327, 325), (329, 324, 323, 328), (326, 329, 328, 327), (314, 320, 328, 323), (315, 316, 322, 324), (316, 314, 323, 322), (317, 321, 329, 326), (95, 178, 332, 331), (178, 70, 330, 332), (110, 183, 334, 333), (346, 344, 345, 338), (315, 127, 345, 350), (337, 333, 356, 354), (186, 128, 339, 338), (318, 129, 343, 353), (317, 319, 351, 352), (355, 346, 338, 339), (356, 347, 340, 341), (357, 355, 339, 352, 351), (342, 357, 351, 353, 343), (347, 342, 343, 340), (354, 356, 341, 349, 348), (344, 354, 348, 350, 345), (127, 186, 338, 345), (330, 337, 354, 344), (126, 314, 349, 341), (129, 187, 340, 343), (314, 316, 348, 349), (336, 331, 355, 357), (331, 332, 346, 355), (335, 336, 357, 342), (332, 330, 344, 346), (316, 315, 350, 348), (128, 317, 352, 339), (334, 335, 342, 347), (358, 361, 362, 363), (359, 358, 363, 360), (368, 365, 359, 360), (369, 368, 360, 363), (364, 367, 361, 358), (366, 369, 363, 362), (124, 393, 384, 389, 185, 369, 366), (364, 365, 373, 375), (185, 122, 368, 369), (122, 69, 365, 368), (69, 171, 370, 371), (94, 124, 366, 367), (372, 374, 380, 378), (374, 375, 381, 380), (94, 367, 374, 372), (365, 69, 371, 373), (171, 94, 372, 370), (367, 364, 375, 374), (376, 378, 380, 381), (377, 376, 381, 379), (370, 372, 378, 376), (375, 373, 379, 381), (373, 371, 377, 379), (371, 370, 376, 377), (401, 395, 383, 388), (398, 402, 411, 405), (399, 391, 382, 398), (397, 400, 409, 407), (384, 393, 399, 396), (393, 124, 391, 399), (394, 400, 397, 385), (185, 389, 400, 394), (389, 384, 396, 400), (390, 401, 388, 169), (385, 397, 401, 390), (402, 395, 406, 411), (395, 402, 392, 383), (400, 396, 403, 409), (398, 382, 387, 402), (403, 408, 416, 386), (409, 403, 386, 417), (406, 410, 418, 414), (411, 406, 414, 419), (396, 399, 408, 403), (395, 401, 410, 406), (399, 398, 405, 408), (401, 397, 407, 410), (419, 414, 422, 427), (416, 413, 421, 424), (415, 417, 425, 423), (418, 415, 423, 426), (405, 411, 419, 413), (410, 407, 415, 418), (407, 409, 417, 415), (408, 405, 413, 416), (425, 404, 420, 423), (404, 424, 421, 420), (423, 420, 422, 426), (420, 421, 427, 422), (414, 418, 426, 422), (417, 386, 404, 425), (386, 416, 424, 404), (413, 419, 427, 421), (433, 412, 428, 429, 432, 435, 434), (431, 430, 412, 433), (64, 92, 429, 428), (382, 391, 434, 435), (92, 387, 432, 429), (68, 123, 412, 430), (94, 68, 430, 431), (124, 94, 431, 433), (387, 382, 435, 432), (436, 445, 459, 450), (442, 440, 454, 456), (444, 443, 457, 458), (439, 442, 456, 453), (443, 449, 463, 457), (448, 444, 458, 462), (39, 38, 436, 440), (120, 12, 438, 446), (20, 119, 442, 439), (38, 293, 445, 436), (294, 57, 437, 447), (51, 60, 443, 444), (107, 51, 444, 448), (60, 108, 449, 443), (451, 455, 469, 465), (455, 460, 474, 469), (450, 459, 473, 464), (456, 454, 468, 470), (458, 457, 471, 472), (453, 456, 470, 467), (441, 446, 460, 455), (437, 441, 455, 451), (446, 438, 452, 460), (438, 439, 453, 452), (445, 448, 462, 459), (447, 437, 451, 461), (440, 436, 450, 454), (449, 447, 461, 463), (469, 468, 464, 465), (470, 474, 466, 467), (473, 475, 465, 464), (472, 471, 477, 476), (468, 469, 474, 470), (476, 477, 475, 473), (460, 452, 466, 474), (452, 453, 467, 466), (459, 462, 476, 473), (461, 451, 465, 475), (454, 450, 464, 468), (463, 461, 475, 477), (462, 458, 472, 476), (457, 463, 477, 471), (528, 494, 500, 536), (525, 489, 499, 535), (740, 730, 696, 695), (627, 625, 498, 533), (19, 481, 705, 700), (533, 498, 497, 531), (526, 490, 496, 530), (56, 521, 691, 692), (535, 499, 495, 529), (520, 482, 494, 528), (36, 483, 485, 37), (32, 489, 486, 33), (48, 482, 492, 49), (518, 480, 479, 517), (531, 497, 488, 524), (522, 484, 490, 526), (517, 479, 704, 712), (536, 500, 485, 538), (530, 496, 486, 539), (529, 495, 493, 541), (44, 487, 493, 45), (534, 532, 743, 742, 744, 746), (519, 481, 478, 537), (527, 491, 480, 518), (524, 488, 491, 527), (537, 478, 484, 522), (504, 501, 505, 508), (538, 485, 504, 543), (485, 483, 501, 504), (56, 57, 503, 502), (506, 507, 511, 510), (502, 503, 507, 506), (543, 504, 508, 545), (542, 502, 506, 544), (547, 512, 516, 549), (545, 508, 512, 547), (544, 506, 510, 546), (508, 505, 509, 512), (548, 514, 515, 549), (546, 510, 514, 548), (512, 509, 513, 516), (510, 511, 515, 514), (509, 546, 548, 513), (513, 548, 549, 516), (505, 544, 546, 509), (507, 545, 547, 511), (511, 547, 549, 515), (501, 542, 544, 505), (503, 543, 545, 507), (57, 538, 543, 503), (17, 537, 522, 16), (55, 524, 527, 15), (15, 527, 518, 14), (12, 519, 537, 17), (610, 146, 555, 628), (109, 529, 541, 63), (121, 530, 539, 59), (294, 536, 538, 57), (733, 716, 700, 705), (16, 522, 526, 13), (136, 531, 524, 55), (517, 54, 646, 645), (60, 520, 528, 108), (301, 535, 529, 109), (12, 120, 724, 723, 690), (13, 526, 530, 121), (156, 533, 531, 136), (540, 61, 553, 561), (619, 627, 533, 156), (29, 54, 551, 554), (58, 525, 535, 301), (108, 528, 536, 294), (483, 521, 542, 501), (489, 525, 539, 486), (482, 520, 540, 492), (487, 523, 541, 493), (554, 551, 137, 564), (557, 554, 564, 567), (550, 559, 569, 147), (553, 552, 562, 563), (629, 561, 571, 631), (551, 550, 147, 137), (61, 50, 552, 553), (626, 540, 561, 629), (146, 135, 557, 555), (532, 534, 560, 559), (565, 567, 577, 575), (564, 137, 556, 574), (567, 564, 574, 577), (147, 569, 579, 558), (563, 562, 572, 573), (631, 571, 581, 633), (555, 557, 567, 565), (559, 560, 570, 569), (561, 553, 563, 571), (628, 555, 565, 630), (579, 580, 590, 589), (575, 577, 587, 585), (574, 556, 566, 584), (577, 574, 584, 587), (558, 579, 589, 568), (573, 572, 582, 583), (569, 570, 580, 579), (571, 563, 573, 581), (630, 565, 575, 632), (137, 147, 558, 556), (591, 583, 593, 601), (589, 590, 600, 599), (585, 587, 597, 595), (584, 566, 576, 594), (587, 584, 594, 597), (568, 589, 599, 578), (581, 573, 583, 591), (632, 575, 585, 634), (556, 558, 568, 566), (633, 581, 591, 635), (636, 637, 593, 592), (594, 576, 598, 597), (597, 598, 596, 595), (637, 638, 601, 593), (576, 578, 599, 598), (598, 599, 600, 596), (634, 585, 595, 636), (566, 568, 578, 576), (635, 591, 601, 638), (583, 582, 592, 593), (640, 639, 586, 588), (604, 603, 606, 607), (607, 606, 602, 605), (140, 93, 604, 607), (93, 66, 603, 604), (613, 150, 605, 640), (612, 75, 586, 639), (139, 149, 602, 606), (149, 612, 639, 602), (97, 613, 640, 588), (605, 602, 639, 640), (590, 635, 638, 600), (582, 634, 636, 592), (596, 600, 638, 637), (595, 596, 637, 636), (580, 633, 635, 590), (572, 632, 634, 582), (562, 630, 632, 572), (552, 628, 630, 562), (570, 631, 633, 580), (534, 626, 629, 560), (560, 629, 631, 570), (62, 523, 627, 619), (50, 610, 628, 552), (479, 28, 698, 704), (523, 487, 625, 627), (42, 616, 624, 212), (212, 624, 623, 215), (151, 191, 622, 614), (42, 167, 621, 616), (74, 611, 614, 100), (167, 88, 620, 621), (47, 608, 611, 74), (53, 62, 619, 617), (88, 53, 617, 620), (487, 44, 609, 625), (150, 613, 615, 152), (152, 615, 643, 641), (146, 610, 612, 149), (7, 24, 663, 664), (28, 134, 721, 720, 698), (144, 608, 623, 217), (642, 641, 643, 644), (191, 152, 641, 642), (622, 191, 642, 644), (615, 622, 644, 643), (647, 645, 649, 651), (54, 14, 648, 646), (14, 518, 647, 648), (518, 517, 645, 647), (650, 652, 656, 654), (648, 647, 651, 652), (646, 648, 652, 650), (645, 646, 650, 649), (655, 653, 657, 659), (649, 650, 654, 653), (651, 649, 653, 655), (652, 651, 655, 656), (660, 659, 657, 658), (656, 655, 659, 660), (654, 656, 660, 658), (653, 654, 658, 657), (667, 662, 661, 666), (673, 667, 666, 674), (679, 669, 672, 684), (681, 675, 678, 688), (664, 663, 668, 665), (670, 671, 672, 669), (676, 677, 678, 675), (676, 683, 680, 677), (670, 673, 674, 671), (663, 685, 682, 668), (685, 687, 686, 682), (683, 679, 684, 680), (687, 681, 688, 686), (609, 44, 675, 681), (33, 117, 673, 670), (134, 28, 668, 682), (19, 118, 674, 666), (133, 145, 687, 685), (28, 5, 665, 668), (37, 300, 684, 672), (45, 105, 683, 676), (3, 1, 661, 662), (145, 609, 681, 687), (21, 3, 662, 667), (24, 133, 685, 663), (300, 106, 680, 684), (155, 134, 682, 686), (32, 33, 670, 669), (742, 735, 738, 744), (706, 694, 717, 734), (134, 155, 729, 728, 719, 721), (120, 56, 692, 722, 724), (704, 698, 720, 736), (712, 704, 736, 741), (745, 737, 739, 747), (155, 618, 732, 731, 727, 729), (691, 706, 734, 725), (532, 517, 712, 741, 743), (726, 733, 705, 689), (723, 726, 689, 690), (748, 740, 695, 707), (618, 49, 696, 730, 732), (483, 36, 694, 706), (737, 727, 731, 739), (519, 12, 690, 689), (540, 626, 749, 748, 707), (521, 483, 706, 691), (492, 540, 707, 695), (36, 118, 718, 717, 694), (49, 492, 695, 696), (720, 721, 711, 709), (730, 740, 770, 750), (746, 744, 756, 755), (747, 739, 769, 759), (742, 743, 752, 754), (719, 735, 765, 710), (721, 719, 710, 711), (740, 748, 760, 770), (734, 717, 713, 764), (717, 718, 715, 713), (743, 741, 753, 752), (744, 738, 768, 756), (731, 732, 693, 751), (716, 733, 763, 714), (718, 716, 714, 715), (737, 745, 757, 767), (722, 725, 761, 703), (118, 19, 700, 716, 718), (710, 709, 711), (703, 702, 708), (699, 697, 701), (750, 751, 693), (753, 754, 752), (756, 757, 755), (759, 760, 758), (762, 702, 703, 761), (714, 763, 764, 713), (710, 765, 766, 709), (699, 767, 768, 697), (763, 762, 761, 764), (765, 754, 753, 766), (767, 757, 756, 768), (770, 760, 759, 769), (750, 770, 769, 751), (736, 720, 709, 766), (739, 731, 751, 769), (724, 722, 703, 708), (727, 737, 767, 699), (745, 746, 755, 757), (749, 747, 759, 758), (723, 724, 708, 702), (738, 728, 697, 768), (729, 727, 699, 701), (733, 726, 762, 763), (748, 749, 758, 760), (725, 734, 764, 761), (728, 729, 701, 697), (735, 742, 754, 765), (726, 723, 702, 762), (732, 730, 750, 693), (741, 736, 766, 753)])
_uv = me_cube_003.uv_layers.new(name='UVMap')
_uv.uv.foreach_set('vector', [0.5757, 0.0, 0.625, 0.0, 0.625, 0.25, 0.5757, 0.25, 0.5757, 0.4889, 0.625, 0.4889, 0.625, 0.5, 0.5757, 0.5, 0.5757, 0.5, 0.625, 0.5, 0.625, 0.75, 0.5757, 0.75, 0.5757, 0.9898, 0.625, 0.9898, 0.625, 1.0, 0.5757, 1.0, 0.2928, 0.75, 0.275, 0.75, 0.275, 0.75, 0.2928, 0.75, 0.625, 0.8322, 0.625, 0.8085, 0.625, 0.8085, 0.625, 0.8322, 0.4746, 0.9898, 0.5, 0.9898, 0.5, 1.0, 0.4746, 1.0, 0.4746, 0.5, 0.5, 0.5, 0.5, 0.75, 0.4746, 0.75, 0.4746, 0.4889, 0.5, 0.4889, 0.5, 0.5, 0.4746, 0.5, 0.4746, 0.0, 0.5, 0.0, 0.5, 0.25, 0.4746, 0.25, 0.625, 0.8869, 0.625, 0.8594, 0.625, 0.8594, 0.625, 0.8869, 0.3322, 0.75, 0.3165, 0.75, 0.3165, 0.75, 0.3322, 0.75, 0.5263, 0.9318, 0.5494, 0.9318, 0.5494, 0.9577, 0.5263, 0.9577, 0.5494, 0.4, 0.5263, 0.4, 0.5263, 0.3906, 0.5494, 0.3906, 0.5757, 0.3631, 0.625, 0.3631, 0.625, 0.3906, 0.5757, 0.3906, 0.5757, 0.291, 0.625, 0.291, 0.625, 0.3182, 0.5757, 0.3182, 0.4746, 0.291, 0.5, 0.291, 0.5, 0.3182, 0.4746, 0.3182, 0.625, 0.85, 0.625, 0.8322, 0.625, 0.8322, 0.625, 0.85, 0.5757, 0.9046, 0.625, 0.9046, 0.625, 0.9223, 0.5757, 0.9223, 0.5757, 0.9898, 0.5494, 0.9898, 0.5494, 0.9898, 0.5757, 0.9898, 0.3935, 0.85, 0.375, 0.85, 0.375, 0.85, 0.3935, 0.85, 0.625, 1.0, 0.625, 0.9898, 0.625, 0.9898, 0.625, 1.0, 0.5757, 0.25, 0.625, 0.25, 0.625, 0.2602, 0.5757, 0.2602, 0.375, 0.75, 0.375, 0.7611, 0.375, 0.7611, 0.375, 0.75, 0.4746, 0.25, 0.5, 0.25, 0.5, 0.2602, 0.4746, 0.2602, 0.4746, 0.7611, 0.5, 0.7611, 0.5, 0.7611, 0.4746, 0.7611, 0.5757, 0.4572, 0.625, 0.4572, 0.625, 0.4889, 0.5757, 0.4889, 0.5757, 0.75, 0.625, 0.75, 0.625, 0.7611, 0.5757, 0.7611, 0.625, 0.3454, 0.625, 0.3277, 0.625, 0.3277, 0.625, 0.3454, 0.4746, 0.75, 0.5, 0.75, 0.5, 0.7611, 0.4746, 0.7611, 0.375, 0.2602, 0.375, 0.291, 0.375, 0.291, 0.375, 0.2602, 0.4746, 0.4572, 0.5, 0.4572, 0.5, 0.4889, 0.4746, 0.4889, 0.3935, 0.9898, 0.375, 0.9898, 0.375, 0.9898, 0.3935, 0.9898, 0.3935, 0.3277, 0.375, 0.3277, 0.375, 0.3182, 0.3935, 0.3182, 0.3935, 0.9318, 0.375, 0.9318, 0.375, 0.9223, 0.3935, 0.9223, 0.625, 0.8594, 0.625, 0.85, 0.625, 0.85, 0.625, 0.8594, 0.375, 0.4572, 0.375, 0.4889, 0.375, 0.4889, 0.375, 0.4572, 0.5263, 0.8869, 0.5263, 0.9046, 0.5263, 0.9046, 0.5263, 0.8869, 0.5263, 0.3277, 0.5, 0.3277, 0.5, 0.3182, 0.5263, 0.3182, 0.4746, 0.3631, 0.5, 0.3631, 0.5, 0.3906, 0.4746, 0.3906, 0.3935, 0.4, 0.375, 0.4, 0.375, 0.3906, 0.3935, 0.3906, 0.3935, 0.8594, 0.375, 0.8594, 0.375, 0.85, 0.3935, 0.85, 0.625, 0.75, 0.625, 0.5, 0.625, 0.5, 0.625, 0.75, 0.2656, 0.75, 0.2381, 0.75, 0.2381, 0.75, 0.2656, 0.75, 0.5263, 0.8594, 0.5, 0.8594, 0.5, 0.85, 0.5263, 0.85, 0.5263, 0.4, 0.5, 0.4, 0.5, 0.3906, 0.5263, 0.3906, 0.375, 0.3906, 0.375, 0.4, 0.375, 0.4, 0.375, 0.3906, 0.5494, 0.8594, 0.5263, 0.8594, 0.5263, 0.85, 0.5494, 0.85, 0.5494, 0.3277, 0.5263, 0.3277, 0.5263, 0.3182, 0.5494, 0.3182, 0.5494, 0.9318, 0.5263, 0.9318, 0.5263, 0.9318, 0.5494, 0.9318, 0.5, 0.75, 0.5263, 0.75, 0.5263, 0.7611, 0.5, 0.7611, 0.5, 0.4572, 0.5263, 0.4572, 0.5263, 0.4889, 0.5, 0.4889, 0.5, 0.25, 0.5263, 0.25, 0.5263, 0.2602, 0.5, 0.2602, 0.5, 0.9046, 0.5, 0.8869, 0.5, 0.8869, 0.5, 0.9046, 0.5263, 0.9318, 0.5263, 0.959, 0.5263, 0.959, 0.5263, 0.9318, 0.5, 0.291, 0.5263, 0.291, 0.5263, 0.3182, 0.5, 0.3182, 0.5, 0.3631, 0.5263, 0.3631, 0.5263, 0.3906, 0.5, 0.3906, 0.5494, 0.7611, 0.5494, 0.7928, 0.5494, 0.7928, 0.5494, 0.7611, 0.5, 0.9898, 0.5263, 0.9898, 0.5263, 1.0, 0.5, 1.0, 0.5, 0.5, 0.5263, 0.5, 0.5263, 0.75, 0.5, 0.75, 0.5, 0.4889, 0.5263, 0.4889, 0.5263, 0.5, 0.5, 0.5, 0.5, 0.0, 0.5263, 0.0, 0.5263, 0.25, 0.5, 0.25, 0.4746, 0.9667, 0.4746, 0.959, 0.4746, 0.959, 0.4746, 0.9667, 0.4746, 0.8085, 0.4746, 0.7928, 0.4746, 0.7928, 0.4746, 0.8085, 0.5, 0.9046, 0.5, 0.9223, 0.5, 0.9223, 0.5, 0.9046, 0.5, 0.9046, 0.5, 0.9223, 0.5, 0.9223, 0.5, 0.9046, 0.3935, 0.9223, 0.375, 0.9223, 0.375, 0.9223, 0.3935, 0.9223, 0.5, 0.959, 0.5, 0.9898, 0.5, 0.9898, 0.5, 0.959, 0.2381, 0.75, 0.2656, 0.75, 0.2656, 0.75, 0.2381, 0.75, 0.4746, 0.8594, 0.5, 0.8594, 0.5, 0.8594, 0.4746, 0.8594, 0.5, 0.8322, 0.5, 0.85, 0.5, 0.85, 0.5, 0.8322, 0.3322, 0.75, 0.3639, 0.75, 0.3639, 0.75, 0.3322, 0.75, 0.166, 0.75, 0.1932, 0.75, 0.1932, 0.75, 0.166, 0.75, 0.4746, 0.9318, 0.5, 0.9318, 0.5, 0.9318, 0.4746, 0.9318, 0.3935, 0.9318, 0.4746, 0.9318, 0.4746, 0.9318, 0.3935, 0.9318, 0.3935, 0.8594, 0.4746, 0.8594, 0.4746, 0.8594, 0.4543, 0.8594, 0.434, 0.8594, 0.4138, 0.8594, 0.3935, 0.8594, 0.5, 0.9223, 0.4746, 0.9223, 0.4746, 0.9223, 0.5, 0.9223, 0.3935, 0.8869, 0.4138, 0.8869, 0.434, 0.8869, 0.4543, 0.8869, 0.4746, 0.8869, 0.4746, 0.8869, 0.3935, 0.8869, 0.3935, 0.7611, 0.4746, 0.7611, 0.4746, 0.7611, 0.3935, 0.7611, 0.4543, 0.9821, 0.4746, 0.9821, 0.4746, 0.9898, 0.4543, 0.9898, 0.5, 0.8594, 0.4746, 0.8594, 0.4746, 0.85, 0.5, 0.85, 0.5, 0.4, 0.4746, 0.4, 0.4746, 0.3906, 0.5, 0.3906, 0.3935, 0.3631, 0.4746, 0.3631, 0.4746, 0.3906, 0.3935, 0.3906, 0.5, 0.9318, 0.4746, 0.9318, 0.4746, 0.9223, 0.5, 0.9223, 0.5, 0.3277, 0.4746, 0.3277, 0.4746, 0.3182, 0.5, 0.3182, 0.5, 0.9898, 0.4746, 0.9898, 0.4746, 0.9898, 0.5, 0.9898, 0.3935, 0.4572, 0.4746, 0.4572, 0.4746, 0.4889, 0.3935, 0.4889, 0.3935, 0.75, 0.4746, 0.75, 0.4746, 0.7611, 0.3935, 0.7611, 0.3935, 0.7611, 0.4746, 0.7611, 0.4746, 0.7611, 0.3935, 0.7611, 0.3935, 0.25, 0.4746, 0.25, 0.4746, 0.2602, 0.3935, 0.2602, 0.5, 0.85, 0.4746, 0.85, 0.4746, 0.85, 0.5, 0.85, 0.3935, 0.291, 0.4746, 0.291, 0.4746, 0.3182, 0.3935, 0.3182, 0.3935, 0.0, 0.4746, 0.0, 0.4746, 0.25, 0.3935, 0.25, 0.3935, 0.4889, 0.4746, 0.4889, 0.4746, 0.5, 0.3935, 0.5, 0.3935, 0.5, 0.4746, 0.5, 0.4746, 0.75, 0.3935, 0.75, 0.3935, 0.9898, 0.4746, 0.9898, 0.4746, 1.0, 0.3935, 1.0, 0.3935, 0.8322, 0.4746, 0.8322, 0.4746, 0.85, 0.3935, 0.85, 0.3935, 0.85, 0.375, 0.85, 0.375, 0.85, 0.3935, 0.85, 0.3322, 0.75, 0.3639, 0.75, 0.3639, 0.75, 0.3322, 0.75, 0.4746, 0.8322, 0.4746, 0.85, 0.4746, 0.85, 0.4746, 0.8322, 0.3935, 0.3454, 0.4746, 0.3454, 0.4746, 0.3631, 0.3935, 0.3631, 0.4543, 0.88, 0.4746, 0.88, 0.4746, 0.8869, 0.4543, 0.8869, 0.2204, 0.75, 0.2381, 0.75, 0.2381, 0.75, 0.2204, 0.75, 0.5, 0.8594, 0.5, 0.8869, 0.5, 0.8869, 0.5, 0.8594, 0.4746, 0.8594, 0.5, 0.8594, 0.5, 0.8869, 0.4746, 0.8869, 0.4746, 0.88, 0.4746, 0.8732, 0.4746, 0.8663, 0.5, 0.3454, 0.5263, 0.3454, 0.5263, 0.3631, 0.5, 0.3631, 0.5263, 0.9898, 0.5, 0.9898, 0.5, 0.9898, 0.5263, 0.9898, 0.4746, 0.3454, 0.5, 0.3454, 0.5, 0.3631, 0.4746, 0.3631, 0.375, 0.9898, 0.375, 1.0, 0.375, 1.0, 0.375, 0.9898, 0.5757, 0.8594, 0.625, 0.8594, 0.625, 0.8869, 0.5757, 0.8869, 0.625, 0.959, 0.625, 0.9318, 0.625, 0.9318, 0.625, 0.959, 0.5757, 0.3454, 0.625, 0.3454, 0.625, 0.3631, 0.5757, 0.3631, 0.3935, 0.2602, 0.4746, 0.2602, 0.4746, 0.291, 0.3935, 0.291, 0.4746, 0.9318, 0.4746, 0.959, 0.4746, 0.959, 0.4746, 0.9318, 0.1352, 0.75, 0.166, 0.75, 0.166, 0.75, 0.1352, 0.75, 0.5, 0.9318, 0.5, 0.959, 0.5, 0.959, 0.5, 0.9318, 0.5, 0.959, 0.5, 0.9898, 0.5, 0.9898, 0.5, 0.959, 0.5, 0.2602, 0.5263, 0.2602, 0.5263, 0.291, 0.5, 0.291, 0.5263, 0.9223, 0.5263, 0.9318, 0.5263, 0.9318, 0.5263, 0.9223, 0.5494, 0.8322, 0.5494, 0.8085, 0.5494, 0.8085, 0.5494, 0.8099, 0.5494, 0.8308, 0.5494, 0.8322, 0.4746, 0.2602, 0.5, 0.2602, 0.5, 0.291, 0.4746, 0.291, 0.5757, 0.2602, 0.625, 0.2602, 0.625, 0.291, 0.5757, 0.291, 0.375, 0.3182, 0.375, 0.3277, 0.375, 0.3277, 0.375, 0.3182, 0.625, 0.4, 0.625, 0.3906, 0.625, 0.3906, 0.625, 0.4, 0.4746, 0.8869, 0.4746, 0.9046, 0.4746, 0.9046, 0.4746, 0.8869, 0.3935, 0.8869, 0.375, 0.8869, 0.375, 0.8869, 0.3935, 0.8869, 0.4746, 0.9046, 0.4746, 0.9223, 0.4746, 0.9223, 0.4746, 0.9046, 0.3935, 0.8869, 0.4746, 0.8869, 0.4746, 0.9036, 0.3935, 0.9036, 0.4746, 0.7611, 0.4746, 0.7928, 0.4746, 0.7928, 0.4746, 0.7611, 0.3165, 0.75, 0.3322, 0.75, 0.3322, 0.75, 0.3165, 0.75, 0.3322, 0.75, 0.3639, 0.75, 0.3639, 0.75, 0.3322, 0.75, 0.3935, 0.4415, 0.4746, 0.4415, 0.4746, 0.4572, 0.3935, 0.4572, 0.3165, 0.75, 0.3322, 0.75, 0.3322, 0.75, 0.3165, 0.75, 0.5, 0.7611, 0.5, 0.7928, 0.5, 0.7928, 0.5, 0.7611, 0.5, 0.85, 0.4746, 0.85, 0.4746, 0.85, 0.5, 0.85, 0.5263, 0.7611, 0.5494, 0.7611, 0.5494, 0.7611, 0.5263, 0.7611, 0.5, 0.4415, 0.5263, 0.4415, 0.5263, 0.4572, 0.5, 0.4572, 0.375, 0.3454, 0.375, 0.3631, 0.375, 0.3631, 0.375, 0.3454, 0.4746, 0.4415, 0.5, 0.4415, 0.5, 0.4572, 0.4746, 0.4572, 0.5757, 0.4415, 0.625, 0.4415, 0.625, 0.4572, 0.5757, 0.4572, 0.625, 0.3631, 0.625, 0.3454, 0.625, 0.3454, 0.625, 0.3631, 0.5757, 0.7942, 0.625, 0.7942, 0.625, 0.8071, 0.5757, 0.8071, 0.5757, 0.4178, 0.625, 0.4178, 0.625, 0.4415, 0.5757, 0.4415, 0.4746, 0.4178, 0.5, 0.4178, 0.5, 0.4415, 0.4746, 0.4415, 0.375, 0.0, 0.375, 0.25, 0.375, 0.25, 0.375, 0.0, 0.5, 0.4178, 0.5263, 0.4178, 0.5263, 0.4415, 0.5, 0.4415, 0.2928, 0.75, 0.3165, 0.75, 0.3165, 0.75, 0.2928, 0.75, 0.3935, 0.4178, 0.4746, 0.4178, 0.4746, 0.4415, 0.3935, 0.4415, 0.2928, 0.75, 0.3165, 0.75, 0.3165, 0.75, 0.2928, 0.75, 0.4746, 0.7928, 0.4746, 0.8085, 0.4746, 0.8085, 0.4746, 0.7928, 0.3935, 0.7928, 0.4746, 0.7928, 0.4746, 0.8085, 0.3935, 0.8085, 0.5, 0.7928, 0.5, 0.8085, 0.5, 0.8085, 0.5, 0.7928, 0.5, 0.7611, 0.5, 0.7928, 0.5, 0.7928, 0.5, 0.7611, 0.5, 0.7928, 0.5, 0.7611, 0.5, 0.7611, 0.5, 0.7928, 0.625, 0.291, 0.625, 0.2602, 0.625, 0.2602, 0.625, 0.291, 0.625, 0.9603, 0.625, 0.9577, 0.625, 0.959, 0.375, 0.7928, 0.3935, 0.7928, 0.3935, 0.8085, 0.375, 0.8085, 0.375, 0.4178, 0.3935, 0.4178, 0.3935, 0.4415, 0.375, 0.4415, 0.375, 0.4415, 0.3935, 0.4415, 0.3935, 0.4572, 0.375, 0.4572, 0.3935, 0.7611, 0.4746, 0.7611, 0.4746, 0.7611, 0.3935, 0.7611, 0.4746, 0.9046, 0.4746, 0.9036, 0.4746, 0.9036, 0.4746, 0.9046, 0.2204, 0.75, 0.2381, 0.75, 0.2381, 0.75, 0.2204, 0.75, 0.375, 0.9318, 0.3935, 0.9318, 0.3935, 0.9318, 0.375, 0.9318, 0.375, 0.2602, 0.3935, 0.2602, 0.3935, 0.291, 0.375, 0.291, 0.375, 0.8594, 0.3935, 0.8594, 0.3935, 0.8663, 0.3935, 0.8732, 0.3935, 0.88, 0.3935, 0.8869, 0.375, 0.8869, 0.375, 0.3454, 0.3935, 0.3454, 0.3935, 0.3631, 0.375, 0.3631, 0.4746, 0.85, 0.3935, 0.85, 0.3935, 0.85, 0.4746, 0.85, 0.375, 0.8322, 0.3935, 0.8322, 0.3935, 0.85, 0.375, 0.85, 0.375, 0.9898, 0.3935, 0.9898, 0.3935, 1.0, 0.375, 1.0, 0.375, 0.5, 0.3935, 0.5, 0.3935, 0.75, 0.375, 0.75, 0.375, 0.4889, 0.3935, 0.4889, 0.3935, 0.5, 0.375, 0.5, 0.375, 0.0, 0.3935, 0.0, 0.3935, 0.25, 0.375, 0.25, 0.375, 0.291, 0.3935, 0.291, 0.3935, 0.3182, 0.375, 0.3182, 0.375, 0.25, 0.3935, 0.25, 0.3935, 0.2602, 0.375, 0.2602, 0.375, 0.7611, 0.3935, 0.7611, 0.3935, 0.7611, 0.375, 0.7611, 0.375, 0.75, 0.3935, 0.75, 0.3935, 0.7611, 0.375, 0.7611, 0.375, 0.4572, 0.3935, 0.4572, 0.3935, 0.4889, 0.375, 0.4889, 0.375, 0.3631, 0.3935, 0.3631, 0.3935, 0.3906, 0.375, 0.3906, 0.375, 0.959, 0.3935, 0.959, 0.3935, 0.9667, 0.3935, 0.9744, 0.3935, 0.9821, 0.3935, 0.9898, 0.375, 0.9898, 0.375, 0.7611, 0.3935, 0.7611, 0.3935, 0.7611, 0.375, 0.7611, 0.375, 0.8869, 0.3935, 0.8869, 0.3935, 0.8869, 0.375, 0.8869, 0.375, 0.8594, 0.3935, 0.8594, 0.3935, 0.8594, 0.375, 0.8594, 0.375, 0.9318, 0.3935, 0.9318, 0.3935, 0.9318, 0.375, 0.9318, 0.4746, 0.9223, 0.3935, 0.9223, 0.3935, 0.9223, 0.4746, 0.9223, 0.4746, 0.8594, 0.3935, 0.8594, 0.3935, 0.85, 0.4746, 0.85, 0.4746, 0.4, 0.3935, 0.4, 0.3935, 0.3906, 0.4746, 0.3906, 0.4746, 0.9318, 0.3935, 0.9318, 0.3935, 0.9223, 0.4746, 0.9223, 0.4746, 0.3277, 0.3935, 0.3277, 0.3935, 0.3182, 0.4746, 0.3182, 0.4746, 0.9898, 0.3935, 0.9898, 0.3935, 0.9898, 0.4138, 0.9898, 0.434, 0.9898, 0.4543, 0.9898, 0.4746, 0.9898, 0.4746, 0.85, 0.3935, 0.85, 0.3935, 0.85, 0.4746, 0.85, 0.3935, 0.7611, 0.4746, 0.7611, 0.4746, 0.7928, 0.3935, 0.7928, 0.375, 0.7611, 0.3935, 0.7611, 0.3935, 0.7928, 0.375, 0.7928, 0.375, 0.7611, 0.3935, 0.7611, 0.3935, 0.7611, 0.375, 0.7611, 0.4746, 0.7611, 0.4746, 0.7928, 0.4746, 0.7928, 0.4746, 0.7611, 0.4746, 0.7928, 0.3935, 0.7928, 0.3935, 0.7928, 0.4746, 0.7928, 0.3935, 0.7928, 0.375, 0.7928, 0.375, 0.7928, 0.3935, 0.7928, 0.3639, 0.5, 0.375, 0.5, 0.375, 0.75, 0.3639, 0.75, 0.166, 0.5, 0.1932, 0.5, 0.1932, 0.75, 0.166, 0.75, 0.125, 0.5, 0.1352, 0.5, 0.1352, 0.75, 0.125, 0.75, 0.2381, 0.5, 0.2656, 0.5, 0.2656, 0.75, 0.2381, 0.75, 0.2027, 0.5, 0.2027, 0.75, 0.1932, 0.75, 0.1932, 0.5, 0.275, 0.5, 0.275, 0.75, 0.2656, 0.75, 0.2656, 0.5, 0.3322, 0.5, 0.3639, 0.5, 0.3639, 0.75, 0.3322, 0.75, 0.2204, 0.5, 0.2381, 0.5, 0.2381, 0.75, 0.2204, 0.75, 0.1352, 0.5, 0.166, 0.5, 0.166, 0.75, 0.1352, 0.75, 0.3165, 0.5, 0.3322, 0.5, 0.3322, 0.75, 0.3165, 0.75, 0.2928, 0.5, 0.3165, 0.5, 0.3165, 0.75, 0.2928, 0.75, 0.1932, 0.75, 0.166, 0.75, 0.166, 0.75, 0.1932, 0.75, 0.375, 0.25, 0.375, 0.2602, 0.375, 0.2602, 0.375, 0.25, 0.375, 0.4889, 0.375, 0.5, 0.375, 0.5, 0.375, 0.4889, 0.375, 0.9223, 0.375, 0.9318, 0.375, 0.9318, 0.375, 0.9223, 0.375, 0.4178, 0.375, 0.4415, 0.375, 0.4415, 0.375, 0.4178, 0.375, 0.4415, 0.375, 0.4572, 0.375, 0.4572, 0.375, 0.4415, 0.375, 0.291, 0.375, 0.3182, 0.375, 0.3182, 0.375, 0.291, 0.375, 0.85, 0.375, 0.8594, 0.375, 0.8594, 0.375, 0.85, 0.375, 0.3631, 0.375, 0.3906, 0.375, 0.3906, 0.375, 0.3631, 0.3639, 0.75, 0.3322, 0.75, 0.3322, 0.75, 0.3639, 0.75, 0.166, 0.75, 0.1352, 0.75, 0.1352, 0.75, 0.166, 0.75, 0.2204, 0.75, 0.2027, 0.75, 0.2027, 0.75, 0.2204, 0.75, 0.375, 0.5, 0.375, 0.75, 0.375, 0.75, 0.375, 0.5, 0.4138, 0.88, 0.434, 0.88, 0.434, 0.8869, 0.4138, 0.8869, 0.434, 0.88, 0.4138, 0.88, 0.4138, 0.88, 0.434, 0.88, 0.4543, 0.8663, 0.4746, 0.8663, 0.4746, 0.8732, 0.4543, 0.8732, 0.434, 0.8663, 0.4543, 0.8663, 0.4543, 0.8663, 0.434, 0.8663, 0.434, 0.8594, 0.4543, 0.8594, 0.4543, 0.8663, 0.434, 0.8663, 0.4543, 0.8594, 0.4746, 0.8594, 0.4746, 0.8663, 0.4543, 0.8663, 0.3935, 0.8663, 0.4138, 0.8663, 0.4138, 0.8732, 0.3935, 0.8732, 0.3935, 0.8594, 0.4138, 0.8594, 0.4138, 0.8663, 0.3935, 0.8663, 0.4138, 0.8594, 0.434, 0.8594, 0.434, 0.8663, 0.4138, 0.8663, 0.3935, 0.88, 0.4138, 0.88, 0.4138, 0.8869, 0.3935, 0.8869, 0.3935, 0.8732, 0.4138, 0.8732, 0.4138, 0.88, 0.3935, 0.88, 0.4543, 0.8732, 0.4543, 0.88, 0.4543, 0.88, 0.4543, 0.8732, 0.434, 0.88, 0.4543, 0.88, 0.4543, 0.8869, 0.434, 0.8869, 0.4138, 0.8732, 0.4138, 0.8663, 0.4138, 0.8663, 0.4138, 0.8732, 0.4543, 0.8732, 0.4746, 0.8732, 0.4746, 0.88, 0.4543, 0.88, 0.434, 0.8663, 0.4138, 0.8663, 0.4138, 0.8663, 0.434, 0.8663, 0.4138, 0.88, 0.4138, 0.8732, 0.4138, 0.8732, 0.4138, 0.88, 0.4138, 0.8663, 0.4138, 0.8732, 0.4138, 0.8732, 0.4138, 0.8663, 0.4138, 0.8663, 0.434, 0.8663, 0.434, 0.8663, 0.4138, 0.8663, 0.4543, 0.8663, 0.4543, 0.8732, 0.4543, 0.8732, 0.4543, 0.8663, 0.4138, 0.88, 0.4138, 0.8732, 0.4138, 0.8732, 0.4138, 0.88, 0.4138, 0.8663, 0.434, 0.8663, 0.434, 0.8663, 0.4138, 0.8663, 0.4543, 0.88, 0.434, 0.88, 0.434, 0.88, 0.4543, 0.88, 0.4138, 0.8663, 0.434, 0.8663, 0.434, 0.8732, 0.4138, 0.8732, 0.434, 0.8663, 0.4543, 0.8663, 0.4543, 0.8732, 0.434, 0.8732, 0.4138, 0.8732, 0.434, 0.8732, 0.434, 0.88, 0.4138, 0.88, 0.434, 0.8732, 0.4543, 0.8732, 0.4543, 0.88, 0.434, 0.88, 0.4543, 0.8663, 0.434, 0.8663, 0.434, 0.8663, 0.4543, 0.8663, 0.4138, 0.8732, 0.4138, 0.8663, 0.4138, 0.8663, 0.4138, 0.8732, 0.4543, 0.8732, 0.4543, 0.8663, 0.4543, 0.8663, 0.4543, 0.8732, 0.434, 0.8663, 0.4543, 0.8663, 0.4543, 0.8663, 0.434, 0.8663, 0.4543, 0.8663, 0.4543, 0.8732, 0.4543, 0.8732, 0.4543, 0.8663, 0.4138, 0.8732, 0.4138, 0.8663, 0.4138, 0.8663, 0.4138, 0.8732, 0.4138, 0.88, 0.4138, 0.8732, 0.4138, 0.8732, 0.4138, 0.88, 0.4543, 0.8732, 0.4543, 0.88, 0.4543, 0.88, 0.4543, 0.8732, 0.4543, 0.88, 0.434, 0.88, 0.434, 0.88, 0.4543, 0.88, 0.434, 0.88, 0.4138, 0.88, 0.4138, 0.88, 0.434, 0.88, 0.4138, 0.8663, 0.434, 0.8663, 0.434, 0.8663, 0.4138, 0.8663, 0.434, 0.8663, 0.4543, 0.8663, 0.4543, 0.8663, 0.434, 0.8663, 0.434, 0.88, 0.4138, 0.88, 0.4138, 0.88, 0.434, 0.88, 0.4138, 0.8732, 0.4138, 0.88, 0.4138, 0.88, 0.4138, 0.8732, 0.4543, 0.8732, 0.4543, 0.88, 0.4543, 0.88, 0.4543, 0.8732, 0.4138, 0.88, 0.434, 0.88, 0.434, 0.88, 0.4138, 0.88, 0.4543, 0.88, 0.434, 0.88, 0.434, 0.88, 0.4543, 0.88, 0.4543, 0.88, 0.4543, 0.8732, 0.4543, 0.8732, 0.4543, 0.88, 0.4543, 0.8663, 0.4543, 0.8732, 0.4543, 0.8732, 0.4543, 0.8663, 0.434, 0.88, 0.4543, 0.88, 0.4543, 0.88, 0.434, 0.88, 0.4746, 0.9223, 0.5, 0.9223, 0.5, 0.9223, 0.4746, 0.9223, 0.4746, 0.8869, 0.5, 0.8869, 0.5, 0.8869, 0.4746, 0.8869, 0.4746, 0.9046, 0.4746, 0.8869, 0.4746, 0.8869, 0.4746, 0.9046, 0.5, 0.9223, 0.4746, 0.9223, 0.4746, 0.9223, 0.5, 0.9223, 0.4746, 0.9046, 0.5, 0.9046, 0.5, 0.9223, 0.4746, 0.9223, 0.4746, 0.9046, 0.4746, 0.9223, 0.4746, 0.9223, 0.4746, 0.9046, 0.5, 0.9046, 0.5, 0.9223, 0.5, 0.9223, 0.5, 0.9046, 0.4746, 0.8869, 0.5, 0.8869, 0.5, 0.8869, 0.4746, 0.8869, 0.4746, 0.8869, 0.5, 0.8869, 0.5, 0.8869, 0.4746, 0.8869, 0.5, 0.9046, 0.5, 0.9223, 0.5, 0.9223, 0.5, 0.9046, 0.4746, 0.9046, 0.4746, 0.8869, 0.4746, 0.8869, 0.4746, 0.9046, 0.5, 0.9223, 0.4746, 0.9223, 0.4746, 0.9223, 0.5, 0.9223, 0.4746, 0.9046, 0.4746, 0.8869, 0.4746, 0.8869, 0.4746, 0.9046, 0.5, 0.8869, 0.4746, 0.8869, 0.4746, 0.8869, 0.5, 0.8869, 0.5, 0.9223, 0.4746, 0.9223, 0.4746, 0.9223, 0.5, 0.9223, 0.5, 0.9046, 0.5, 0.8869, 0.5, 0.8869, 0.5, 0.9046, 0.5, 0.9223, 0.5, 0.9046, 0.5, 0.9046, 0.5, 0.9223, 0.4746, 0.9223, 0.4746, 0.9046, 0.4746, 0.9046, 0.4746, 0.9223, 0.4746, 0.9223, 0.4746, 0.9046, 0.4746, 0.9046, 0.4746, 0.9223, 0.5, 0.8869, 0.5, 0.9046, 0.5, 0.9046, 0.5, 0.8869, 0.5, 0.8869, 0.5, 0.9046, 0.5, 0.9046, 0.5, 0.8869, 0.4746, 0.8869, 0.4746, 0.9046, 0.4746, 0.9046, 0.4746, 0.8869, 0.4746, 0.8869, 0.5, 0.8869, 0.5, 0.9046, 0.4746, 0.9046, 0.4746, 0.9223, 0.4746, 0.9046, 0.4746, 0.9046, 0.4746, 0.9223, 0.2381, 0.75, 0.2204, 0.75, 0.2204, 0.75, 0.2381, 0.75, 0.2027, 0.5, 0.2204, 0.5, 0.2204, 0.75, 0.2027, 0.75, 0.375, 0.3277, 0.3935, 0.3277, 0.3935, 0.3454, 0.375, 0.3454, 0.375, 0.9056, 0.3935, 0.9056, 0.3935, 0.9223, 0.375, 0.9223, 0.375, 0.3277, 0.375, 0.3454, 0.375, 0.3454, 0.375, 0.3277, 0.375, 0.8869, 0.3935, 0.8869, 0.3935, 0.9036, 0.375, 0.9036, 0.3935, 0.9056, 0.4746, 0.9056, 0.4746, 0.9223, 0.3935, 0.9223, 0.5757, 0.3277, 0.625, 0.3277, 0.625, 0.3454, 0.5757, 0.3454, 0.4746, 0.3277, 0.5, 0.3277, 0.5, 0.3454, 0.4746, 0.3454, 0.5, 0.3277, 0.5263, 0.3277, 0.5263, 0.3454, 0.5, 0.3454, 0.2027, 0.75, 0.2204, 0.75, 0.2204, 0.75, 0.2027, 0.75, 0.3935, 0.3277, 0.4746, 0.3277, 0.4746, 0.3454, 0.3935, 0.3454, 0.5, 0.8869, 0.5, 0.9046, 0.5, 0.9046, 0.5, 0.8869, 0.5, 0.8869, 0.5, 0.9046, 0.5, 0.9046, 0.5, 0.8869, 0.5, 0.959, 0.5, 0.9318, 0.5, 0.9318, 0.5, 0.959, 0.5757, 0.8869, 0.625, 0.8869, 0.625, 0.9046, 0.5757, 0.9046, 0.625, 0.9318, 0.625, 0.9223, 0.625, 0.9223, 0.625, 0.9318, 0.3935, 0.9036, 0.4746, 0.9036, 0.4746, 0.9036, 0.3935, 0.9036, 0.4746, 0.9046, 0.4746, 0.9056, 0.4746, 0.9056, 0.4746, 0.9046, 0.4746, 0.9036, 0.4746, 0.9046, 0.4746, 0.9046, 0.4746, 0.9036, 0.3935, 0.9056, 0.375, 0.9056, 0.375, 0.9056, 0.3935, 0.9056, 0.2027, 0.75, 0.2204, 0.75, 0.2204, 0.75, 0.2027, 0.75, 0.375, 0.9046, 0.375, 0.9056, 0.375, 0.9046, 0.4746, 0.9056, 0.4746, 0.9036, 0.4746, 0.9046, 0.3935, 0.9056, 0.375, 0.9056, 0.375, 0.9036, 0.3935, 0.9036, 0.4746, 0.9056, 0.3935, 0.9056, 0.3935, 0.9036, 0.4746, 0.9036, 0.375, 0.9036, 0.3935, 0.9036, 0.3935, 0.9036, 0.375, 0.9036, 0.2194, 0.75, 0.2204, 0.75, 0.2204, 0.75, 0.2194, 0.75, 0.2204, 0.75, 0.2214, 0.75, 0.2214, 0.75, 0.2204, 0.75, 0.4746, 0.9056, 0.3935, 0.9056, 0.3935, 0.9056, 0.4746, 0.9056, 0.4746, 0.9223, 0.3935, 0.9223, 0.3935, 0.9223, 0.4746, 0.9223, 0.3935, 0.9223, 0.375, 0.9223, 0.375, 0.9223, 0.3935, 0.9223, 0.375, 0.8869, 0.3935, 0.8869, 0.3935, 0.8869, 0.375, 0.8869, 0.3935, 0.9223, 0.375, 0.9223, 0.375, 0.9223, 0.3935, 0.9223, 0.375, 0.9056, 0.375, 0.9223, 0.375, 0.9223, 0.375, 0.9056, 0.2204, 0.75, 0.2381, 0.75, 0.2381, 0.75, 0.2204, 0.75, 0.3935, 0.9223, 0.4746, 0.9223, 0.4746, 0.9223, 0.3935, 0.9223, 0.4746, 0.9036, 0.4746, 0.8869, 0.4746, 0.8869, 0.4746, 0.9036, 0.4746, 0.9056, 0.4746, 0.9046, 0.4746, 0.9046, 0.4746, 0.9056, 0.4746, 0.9223, 0.3935, 0.9223, 0.3935, 0.9223, 0.4746, 0.9223, 0.375, 0.8869, 0.3935, 0.8869, 0.3935, 0.8869, 0.375, 0.8869, 0.4746, 0.9046, 0.4746, 0.9223, 0.4746, 0.9223, 0.4746, 0.9056, 0.4746, 0.9046, 0.4746, 0.8869, 0.4746, 0.9046, 0.4746, 0.9046, 0.4746, 0.9036, 0.4746, 0.8869, 0.3935, 0.8869, 0.4746, 0.8869, 0.4746, 0.8869, 0.3935, 0.8869, 0.2204, 0.75, 0.2381, 0.75, 0.2381, 0.75, 0.2214, 0.75, 0.2204, 0.75, 0.2027, 0.75, 0.2204, 0.75, 0.2204, 0.75, 0.2194, 0.75, 0.2027, 0.75, 0.375, 0.9223, 0.3935, 0.9223, 0.3935, 0.9223, 0.375, 0.9223, 0.2027, 0.75, 0.2204, 0.75, 0.2204, 0.75, 0.2027, 0.75, 0.375, 0.8869, 0.375, 0.9036, 0.375, 0.9036, 0.375, 0.8869, 0.4746, 0.8869, 0.3935, 0.8869, 0.3935, 0.8869, 0.4746, 0.8869, 0.2214, 0.75, 0.2204, 0.75, 0.2204, 0.75, 0.2214, 0.75, 0.4746, 0.9046, 0.4746, 0.9223, 0.4746, 0.9223, 0.4746, 0.9046, 0.4746, 0.9223, 0.3935, 0.9223, 0.3935, 0.9223, 0.4746, 0.9223, 0.4746, 0.8869, 0.4746, 0.9046, 0.4746, 0.9046, 0.4746, 0.8869, 0.3935, 0.9223, 0.375, 0.9223, 0.375, 0.9223, 0.3935, 0.9223, 0.2204, 0.75, 0.2194, 0.75, 0.2194, 0.75, 0.2204, 0.75, 0.4746, 0.9223, 0.4746, 0.9056, 0.4746, 0.9056, 0.4746, 0.9223, 0.3935, 0.8869, 0.4746, 0.8869, 0.4746, 0.8869, 0.3935, 0.8869, 0.3935, 0.9318, 0.4746, 0.9318, 0.4746, 0.959, 0.3935, 0.959, 0.375, 0.9318, 0.3935, 0.9318, 0.3935, 0.959, 0.375, 0.959, 0.166, 0.75, 0.1932, 0.75, 0.1932, 0.75, 0.166, 0.75, 0.3935, 0.959, 0.375, 0.959, 0.375, 0.959, 0.3935, 0.959, 0.3935, 0.9318, 0.4746, 0.9318, 0.4746, 0.9318, 0.3935, 0.9318, 0.4746, 0.959, 0.3935, 0.959, 0.3935, 0.959, 0.4746, 0.959, 0.4746, 0.959, 0.4543, 0.959, 0.434, 0.959, 0.4138, 0.959, 0.3935, 0.959, 0.3935, 0.959, 0.4746, 0.959, 0.3935, 0.9318, 0.375, 0.9318, 0.375, 0.9318, 0.3935, 0.9318, 0.3935, 0.959, 0.375, 0.959, 0.375, 0.959, 0.3935, 0.959, 0.166, 0.75, 0.1932, 0.75, 0.1932, 0.75, 0.166, 0.75, 0.375, 0.9318, 0.3935, 0.9318, 0.3935, 0.9318, 0.375, 0.9318, 0.4746, 0.9318, 0.4746, 0.959, 0.4746, 0.959, 0.4746, 0.9318, 0.4746, 0.9318, 0.4746, 0.9318, 0.4746, 0.9318, 0.4746, 0.9318, 0.4746, 0.9318, 0.3935, 0.9318, 0.3935, 0.9318, 0.4746, 0.9318, 0.4746, 0.9318, 0.4746, 0.9318, 0.4746, 0.9318, 0.4746, 0.9318, 0.1932, 0.75, 0.1932, 0.75, 0.1932, 0.75, 0.1932, 0.75, 0.3935, 0.9318, 0.4746, 0.9318, 0.4746, 0.9318, 0.3935, 0.9318, 0.4746, 0.9318, 0.3935, 0.9318, 0.3935, 0.9318, 0.4746, 0.9318, 0.3935, 0.9318, 0.4746, 0.9318, 0.4746, 0.9318, 0.3935, 0.9318, 0.375, 0.9318, 0.3935, 0.9318, 0.3935, 0.9318, 0.375, 0.9318, 0.3935, 0.9318, 0.4746, 0.9318, 0.4746, 0.9318, 0.3935, 0.9318, 0.3935, 0.9318, 0.375, 0.9318, 0.375, 0.9318, 0.3935, 0.9318, 0.1932, 0.75, 0.1932, 0.75, 0.1932, 0.75, 0.1932, 0.75, 0.375, 0.9318, 0.3935, 0.9318, 0.3935, 0.9318, 0.375, 0.9318, 0.4138, 0.9821, 0.434, 0.9821, 0.434, 0.9898, 0.4138, 0.9898, 0.4543, 0.9744, 0.4543, 0.9821, 0.4543, 0.9821, 0.4543, 0.9744, 0.4543, 0.9667, 0.4746, 0.9667, 0.4746, 0.9744, 0.4543, 0.9744, 0.4138, 0.9744, 0.4138, 0.9667, 0.4138, 0.9667, 0.4138, 0.9744, 0.434, 0.959, 0.4543, 0.959, 0.4543, 0.9667, 0.434, 0.9667, 0.4543, 0.959, 0.4746, 0.959, 0.4746, 0.9667, 0.4543, 0.9667, 0.3935, 0.9667, 0.4138, 0.9667, 0.4138, 0.9744, 0.3935, 0.9744, 0.3935, 0.959, 0.4138, 0.959, 0.4138, 0.9667, 0.3935, 0.9667, 0.4138, 0.959, 0.434, 0.959, 0.434, 0.9667, 0.4138, 0.9667, 0.3935, 0.9821, 0.4138, 0.9821, 0.4138, 0.9898, 0.3935, 0.9898, 0.3935, 0.9744, 0.4138, 0.9744, 0.4138, 0.9821, 0.3935, 0.9821, 0.4543, 0.9821, 0.434, 0.9821, 0.434, 0.9821, 0.4543, 0.9821, 0.434, 0.9821, 0.4543, 0.9821, 0.4543, 0.9898, 0.434, 0.9898, 0.4138, 0.9667, 0.434, 0.9667, 0.434, 0.9667, 0.4138, 0.9667, 0.4543, 0.9744, 0.4746, 0.9744, 0.4746, 0.9821, 0.4543, 0.9821, 0.434, 0.9667, 0.4543, 0.9667, 0.4543, 0.9667, 0.434, 0.9667, 0.4138, 0.9667, 0.434, 0.9667, 0.434, 0.9667, 0.4138, 0.9667, 0.434, 0.9821, 0.4138, 0.9821, 0.4138, 0.9821, 0.434, 0.9821, 0.4543, 0.9821, 0.434, 0.9821, 0.434, 0.9821, 0.4543, 0.9821, 0.434, 0.9667, 0.4543, 0.9667, 0.4543, 0.9667, 0.434, 0.9667, 0.434, 0.9821, 0.4138, 0.9821, 0.4138, 0.9821, 0.434, 0.9821, 0.4543, 0.9667, 0.4543, 0.9744, 0.4543, 0.9744, 0.4543, 0.9667, 0.4138, 0.9821, 0.4138, 0.9744, 0.4138, 0.9744, 0.4138, 0.9821, 0.4543, 0.9821, 0.434, 0.9821, 0.434, 0.9821, 0.4543, 0.9821, 0.4543, 0.9667, 0.4543, 0.9744, 0.4543, 0.9744, 0.4543, 0.9667, 0.4138, 0.9744, 0.4138, 0.9667, 0.4138, 0.9667, 0.4138, 0.9744, 0.4138, 0.9821, 0.4138, 0.9744, 0.4138, 0.9744, 0.4138, 0.9821, 0.4543, 0.9744, 0.4543, 0.9821, 0.4543, 0.9821, 0.4543, 0.9744, 0.4138, 0.9821, 0.4138, 0.9744, 0.4138, 0.9744, 0.4138, 0.9821, 0.4138, 0.9744, 0.4138, 0.9667, 0.4138, 0.9667, 0.4138, 0.9744, 0.4543, 0.9667, 0.4543, 0.9744, 0.4543, 0.9744, 0.4543, 0.9667, 0.4138, 0.9667, 0.434, 0.9667, 0.434, 0.9744, 0.4138, 0.9744, 0.434, 0.9667, 0.4543, 0.9667, 0.4543, 0.9744, 0.434, 0.9744, 0.4138, 0.9744, 0.434, 0.9744, 0.434, 0.9821, 0.4138, 0.9821, 0.434, 0.9744, 0.4543, 0.9744, 0.4543, 0.9821, 0.434, 0.9821, 0.434, 0.9821, 0.4138, 0.9821, 0.4138, 0.9821, 0.434, 0.9821, 0.4138, 0.9667, 0.434, 0.9667, 0.434, 0.9667, 0.4138, 0.9667, 0.434, 0.9667, 0.4543, 0.9667, 0.4543, 0.9667, 0.434, 0.9667, 0.4543, 0.9744, 0.4543, 0.9821, 0.4543, 0.9821, 0.4543, 0.9744, 0.4746, 0.959, 0.5, 0.959, 0.5, 0.9898, 0.4746, 0.9898, 0.4746, 0.9821, 0.4746, 0.9744, 0.4746, 0.9667, 0.4746, 0.9318, 0.5, 0.9318, 0.5, 0.959, 0.4746, 0.959, 0.5, 0.9898, 0.4746, 0.9898, 0.4746, 0.9898, 0.5, 0.9898, 0.4746, 0.9744, 0.4746, 0.9667, 0.4746, 0.9667, 0.4746, 0.9744, 0.4746, 0.9898, 0.4746, 0.9821, 0.4746, 0.9821, 0.4746, 0.9898, 0.5, 0.9318, 0.5, 0.959, 0.5, 0.959, 0.5, 0.9318, 0.4746, 0.9318, 0.5, 0.9318, 0.5, 0.9318, 0.4746, 0.9318, 0.4746, 0.959, 0.4746, 0.9318, 0.4746, 0.9318, 0.4746, 0.959, 0.4746, 0.9821, 0.4746, 0.9744, 0.4746, 0.9744, 0.4746, 0.9821, 0.5, 0.9223, 0.5, 0.9046, 0.5, 0.9046, 0.5, 0.9223, 0.5, 0.959, 0.5, 0.9318, 0.5, 0.9318, 0.5, 0.959, 0.5, 0.8594, 0.5263, 0.8594, 0.5263, 0.8594, 0.5, 0.8594, 0.5, 0.9898, 0.5, 0.959, 0.5, 0.959, 0.5, 0.9898, 0.5263, 0.8594, 0.5263, 0.8869, 0.5263, 0.8869, 0.5263, 0.8594, 0.5, 0.8869, 0.5, 0.8594, 0.5, 0.8594, 0.5, 0.8869, 0.5, 0.9318, 0.5, 0.9223, 0.5, 0.9223, 0.5, 0.9318, 0.5263, 0.959, 0.5263, 0.9898, 0.5263, 0.9898, 0.5263, 0.959, 0.5, 0.9898, 0.5, 0.959, 0.5, 0.959, 0.5, 0.9898, 0.5, 0.9223, 0.5, 0.9046, 0.5, 0.9046, 0.5, 0.9223, 0.5263, 0.9046, 0.5263, 0.9223, 0.5263, 0.9223, 0.5263, 0.9046, 0.5, 0.8594, 0.5263, 0.8594, 0.5263, 0.8594, 0.5, 0.8594, 0.5, 0.8869, 0.5, 0.8594, 0.5, 0.8594, 0.5, 0.8869, 0.5263, 0.8594, 0.5263, 0.8869, 0.5263, 0.8869, 0.5263, 0.8594, 0.5263, 0.9223, 0.5263, 0.9318, 0.5263, 0.9318, 0.5263, 0.9223, 0.5263, 0.9318, 0.5263, 0.959, 0.5263, 0.959, 0.5263, 0.9318, 0.5, 0.9223, 0.5, 0.9046, 0.5, 0.9046, 0.5, 0.9223, 0.5, 0.959, 0.5, 0.9318, 0.5, 0.9318, 0.5, 0.959, 0.5, 0.8594, 0.5263, 0.8594, 0.5263, 0.8594, 0.5, 0.8594, 0.5, 0.9898, 0.5, 0.959, 0.5, 0.959, 0.5, 0.9898, 0.5263, 0.9318, 0.5263, 0.959, 0.5263, 0.959, 0.5263, 0.9318, 0.5263, 0.9223, 0.5263, 0.9318, 0.5263, 0.9318, 0.5263, 0.9223, 0.5263, 0.959, 0.5263, 0.9898, 0.5263, 0.9898, 0.5263, 0.959, 0.5263, 0.9898, 0.5, 0.9898, 0.5, 0.9898, 0.5263, 0.9898, 0.5, 0.9046, 0.5, 0.8869, 0.5, 0.8869, 0.5, 0.9046, 0.5263, 0.9046, 0.5263, 0.9223, 0.5263, 0.9223, 0.5263, 0.9046, 0.5, 0.9318, 0.5, 0.9223, 0.5, 0.9223, 0.5, 0.9318, 0.5263, 0.8869, 0.5263, 0.9046, 0.5263, 0.9046, 0.5263, 0.8869, 0.5263, 0.9318, 0.5, 0.9318, 0.5, 0.9223, 0.5263, 0.9223, 0.5, 0.959, 0.5263, 0.959, 0.5263, 0.9898, 0.5, 0.9898, 0.5, 0.9046, 0.5263, 0.9046, 0.5263, 0.9223, 0.5, 0.9223, 0.5, 0.8594, 0.5263, 0.8594, 0.5263, 0.8869, 0.5, 0.8869, 0.5, 0.9318, 0.5263, 0.9318, 0.5263, 0.959, 0.5, 0.959, 0.5, 0.8869, 0.5263, 0.8869, 0.5263, 0.9046, 0.5, 0.9046, 0.5263, 0.959, 0.5263, 0.9898, 0.5263, 0.9898, 0.5263, 0.959, 0.5263, 0.9898, 0.5, 0.9898, 0.5, 0.9898, 0.5263, 0.9898, 0.5, 0.9046, 0.5, 0.8869, 0.5, 0.8869, 0.5, 0.9046, 0.5263, 0.9046, 0.5263, 0.9223, 0.5263, 0.9223, 0.5263, 0.9046, 0.5, 0.9318, 0.5, 0.9223, 0.5, 0.9223, 0.5, 0.9318, 0.5263, 0.8869, 0.5263, 0.9046, 0.5263, 0.9046, 0.5263, 0.8869, 0.5, 0.8869, 0.5, 0.8594, 0.5, 0.8594, 0.5, 0.8869, 0.5263, 0.8594, 0.5263, 0.8869, 0.5263, 0.8869, 0.5263, 0.8594, 0.5494, 0.8869, 0.5757, 0.8869, 0.5757, 0.9046, 0.5494, 0.9046, 0.5494, 0.3277, 0.5757, 0.3277, 0.5757, 0.3454, 0.5494, 0.3454, 0.5757, 0.8336, 0.625, 0.8336, 0.625, 0.85, 0.5757, 0.85, 0.5494, 0.4178, 0.5757, 0.4178, 0.5757, 0.4415, 0.5494, 0.4415, 0.625, 0.9898, 0.5757, 0.9898, 0.5757, 0.9898, 0.625, 0.9898, 0.5494, 0.4415, 0.5757, 0.4415, 0.5757, 0.4572, 0.5494, 0.4572, 0.5494, 0.2602, 0.5757, 0.2602, 0.5757, 0.291, 0.5494, 0.291, 0.5263, 0.9318, 0.5494, 0.9318, 0.5494, 0.9318, 0.5263, 0.9318, 0.5494, 0.3454, 0.5757, 0.3454, 0.5757, 0.3631, 0.5494, 0.3631, 0.5494, 0.8594, 0.5757, 0.8594, 0.5757, 0.8869, 0.5494, 0.8869, 0.625, 0.9318, 0.5757, 0.9318, 0.5757, 0.9223, 0.625, 0.9223, 0.625, 0.3277, 0.5757, 0.3277, 0.5757, 0.3182, 0.625, 0.3182, 0.625, 0.8594, 0.5757, 0.8594, 0.5757, 0.85, 0.625, 0.85, 0.5494, 0.75, 0.5757, 0.75, 0.5757, 0.7611, 0.5494, 0.7611, 0.5494, 0.4572, 0.5757, 0.4572, 0.5757, 0.4889, 0.5494, 0.4889, 0.5494, 0.25, 0.5757, 0.25, 0.5757, 0.2602, 0.5494, 0.2602, 0.5494, 0.7611, 0.5757, 0.7611, 0.5757, 0.7611, 0.5494, 0.7611, 0.5494, 0.9046, 0.5757, 0.9046, 0.5757, 0.9223, 0.5494, 0.9223, 0.5494, 0.291, 0.5757, 0.291, 0.5757, 0.3182, 0.5494, 0.3182, 0.5494, 0.3631, 0.5757, 0.3631, 0.5757, 0.3906, 0.5494, 0.3906, 0.625, 0.4, 0.5757, 0.4, 0.5757, 0.3906, 0.625, 0.3906, 0.5494, 0.8085, 0.5494, 0.7928, 0.5494, 0.7928, 0.5494, 0.7942, 0.5494, 0.8071, 0.5494, 0.8085, 0.5494, 0.9898, 0.5757, 0.9898, 0.5757, 1.0, 0.5494, 1.0, 0.5494, 0.5, 0.5757, 0.5, 0.5757, 0.75, 0.5494, 0.75, 0.5494, 0.4889, 0.5757, 0.4889, 0.5757, 0.5, 0.5494, 0.5, 0.5494, 0.0, 0.5757, 0.0, 0.5757, 0.25, 0.5494, 0.25, 0.5757, 0.9223, 0.5757, 0.9318, 0.5757, 0.9318, 0.5757, 0.9223, 0.5494, 0.9223, 0.5757, 0.9223, 0.5757, 0.9223, 0.5494, 0.9223, 0.5757, 0.9223, 0.5757, 0.9318, 0.5757, 0.9318, 0.5757, 0.9223, 0.5263, 0.9318, 0.5263, 0.9223, 0.5263, 0.9223, 0.5263, 0.9318, 0.5263, 0.9318, 0.5263, 0.9223, 0.5263, 0.9223, 0.5263, 0.9318, 0.5263, 0.9318, 0.5263, 0.9223, 0.5263, 0.9223, 0.5263, 0.9318, 0.5494, 0.9223, 0.5757, 0.9223, 0.5757, 0.9223, 0.5494, 0.9223, 0.5494, 0.9318, 0.5263, 0.9318, 0.5263, 0.9318, 0.5494, 0.9318, 0.5494, 0.9223, 0.5757, 0.9223, 0.5757, 0.9223, 0.5494, 0.9223, 0.5494, 0.9223, 0.5757, 0.9223, 0.5757, 0.9223, 0.5494, 0.9223, 0.5494, 0.9318, 0.5263, 0.9318, 0.5263, 0.9318, 0.5494, 0.9318, 0.5757, 0.9223, 0.5757, 0.9318, 0.5757, 0.9318, 0.5757, 0.9223, 0.5494, 0.9318, 0.5263, 0.9318, 0.5263, 0.9223, 0.5494, 0.9223, 0.5494, 0.9318, 0.5263, 0.9318, 0.5263, 0.9318, 0.5494, 0.9318, 0.5757, 0.9223, 0.5757, 0.9318, 0.5757, 0.9318, 0.5757, 0.9223, 0.5263, 0.9318, 0.5263, 0.9223, 0.5263, 0.9223, 0.5263, 0.9318, 0.5757, 0.9318, 0.5494, 0.9318, 0.5494, 0.9318, 0.5757, 0.9318, 0.5757, 0.9318, 0.5494, 0.9318, 0.5494, 0.9223, 0.5757, 0.9223, 0.5757, 0.9318, 0.5494, 0.9318, 0.5494, 0.9318, 0.5757, 0.9318, 0.5263, 0.9223, 0.5494, 0.9223, 0.5494, 0.9223, 0.5263, 0.9223, 0.5263, 0.9223, 0.5494, 0.9223, 0.5494, 0.9223, 0.5263, 0.9223, 0.5757, 0.9318, 0.5494, 0.9318, 0.5494, 0.9318, 0.5757, 0.9318, 0.5263, 0.9223, 0.5494, 0.9223, 0.5494, 0.9223, 0.5263, 0.9223, 0.5263, 0.9223, 0.5494, 0.9223, 0.5494, 0.9223, 0.5263, 0.9223, 0.5263, 0.0, 0.5494, 0.0, 0.5494, 0.25, 0.5263, 0.25, 0.5263, 0.4889, 0.5494, 0.4889, 0.5494, 0.5, 0.5263, 0.5, 0.5263, 0.5, 0.5494, 0.5, 0.5494, 0.75, 0.5263, 0.75, 0.5263, 0.9898, 0.5494, 0.9898, 0.5494, 1.0, 0.5263, 1.0, 0.5, 0.8322, 0.5, 0.8085, 0.5, 0.8085, 0.5, 0.8322, 0.5263, 0.3631, 0.5494, 0.3631, 0.5494, 0.3906, 0.5263, 0.3906, 0.5263, 0.291, 0.5494, 0.291, 0.5494, 0.3182, 0.5263, 0.3182, 0.5263, 0.9046, 0.5494, 0.9046, 0.5494, 0.9223, 0.5263, 0.9223, 0.5757, 0.9603, 0.625, 0.9603, 0.625, 0.9898, 0.5757, 0.9898, 0.5263, 0.25, 0.5494, 0.25, 0.5494, 0.2602, 0.5263, 0.2602, 0.5263, 0.4572, 0.5494, 0.4572, 0.5494, 0.4889, 0.5263, 0.4889, 0.5494, 0.7611, 0.5263, 0.7611, 0.5263, 0.7611, 0.5494, 0.7611, 0.5263, 0.8594, 0.5494, 0.8594, 0.5494, 0.8869, 0.5263, 0.8869, 0.5263, 0.3454, 0.5494, 0.3454, 0.5494, 0.3631, 0.5263, 0.3631, 0.5263, 0.9898, 0.5263, 0.959, 0.5263, 0.959, 0.5263, 0.9603, 0.5263, 0.9898, 0.5263, 0.2602, 0.5494, 0.2602, 0.5494, 0.291, 0.5263, 0.291, 0.5263, 0.4415, 0.5494, 0.4415, 0.5494, 0.4572, 0.5263, 0.4572, 0.5494, 0.85, 0.5263, 0.85, 0.5263, 0.85, 0.5494, 0.85, 0.5263, 0.4178, 0.5494, 0.4178, 0.5494, 0.4415, 0.5263, 0.4415, 0.5, 0.7611, 0.5263, 0.7611, 0.5263, 0.7611, 0.5, 0.7611, 0.5263, 0.3277, 0.5494, 0.3277, 0.5494, 0.3454, 0.5263, 0.3454, 0.5263, 0.8869, 0.5494, 0.8869, 0.5494, 0.9046, 0.5263, 0.9046, 0.5757, 0.9318, 0.5494, 0.9318, 0.5494, 0.9318, 0.5757, 0.9318, 0.5757, 0.3277, 0.5494, 0.3277, 0.5494, 0.3182, 0.5757, 0.3182, 0.5757, 0.8594, 0.5494, 0.8594, 0.5494, 0.85, 0.5757, 0.85, 0.5757, 0.4, 0.5494, 0.4, 0.5494, 0.3906, 0.5757, 0.3906, 0.5, 0.7611, 0.5263, 0.7611, 0.5263, 0.7611, 0.5, 0.7611, 0.5, 0.7928, 0.5, 0.7611, 0.5, 0.7611, 0.5, 0.7928, 0.5494, 0.7611, 0.5494, 0.7928, 0.5494, 0.7928, 0.5494, 0.7611, 0.5263, 0.85, 0.5, 0.85, 0.5, 0.85, 0.5263, 0.85, 0.5494, 0.8322, 0.5494, 0.85, 0.5494, 0.85, 0.5494, 0.8322, 0.5263, 0.7611, 0.5494, 0.7611, 0.5494, 0.7611, 0.5263, 0.7611, 0.5263, 0.85, 0.5, 0.85, 0.5, 0.85, 0.5263, 0.85, 0.5494, 0.8322, 0.5494, 0.85, 0.5494, 0.85, 0.5494, 0.8322, 0.5, 0.8085, 0.5, 0.7928, 0.5, 0.7928, 0.5, 0.8085, 0.5494, 0.7928, 0.5494, 0.8085, 0.5494, 0.8085, 0.5494, 0.7928, 0.5, 0.8085, 0.5, 0.7928, 0.5, 0.7928, 0.5, 0.8085, 0.5, 0.7611, 0.5263, 0.7611, 0.5263, 0.7611, 0.5, 0.7611, 0.5, 0.7928, 0.5, 0.7611, 0.5, 0.7611, 0.5, 0.7928, 0.5494, 0.7611, 0.5494, 0.7928, 0.5494, 0.7928, 0.5494, 0.7611, 0.5263, 0.85, 0.5, 0.85, 0.5, 0.85, 0.5263, 0.85, 0.5494, 0.8322, 0.5494, 0.85, 0.5494, 0.85, 0.5494, 0.8322, 0.5, 0.8085, 0.5, 0.7928, 0.5, 0.7928, 0.5, 0.8085, 0.5494, 0.7928, 0.5494, 0.8085, 0.5494, 0.8085, 0.5494, 0.7928, 0.5494, 0.85, 0.5263, 0.85, 0.5263, 0.85, 0.5494, 0.85, 0.5, 0.8322, 0.5, 0.8085, 0.5, 0.8085, 0.5, 0.8322, 0.5494, 0.7928, 0.5494, 0.8085, 0.5494, 0.8085, 0.5494, 0.7928, 0.5, 0.8085, 0.5, 0.7928, 0.5, 0.7928, 0.5, 0.8085, 0.5, 0.7611, 0.5263, 0.7611, 0.5263, 0.7611, 0.5, 0.7611, 0.5, 0.7928, 0.5, 0.7611, 0.5, 0.7611, 0.5, 0.7928, 0.5494, 0.7611, 0.5494, 0.7928, 0.5494, 0.7928, 0.5494, 0.7611, 0.5263, 0.85, 0.5, 0.85, 0.5, 0.85, 0.5263, 0.85, 0.5494, 0.7928, 0.5494, 0.8085, 0.5494, 0.8085, 0.5494, 0.7928, 0.5494, 0.85, 0.5263, 0.85, 0.5263, 0.85, 0.5494, 0.85, 0.5, 0.8322, 0.5, 0.8085, 0.5, 0.8085, 0.5, 0.8322, 0.5263, 0.7611, 0.5494, 0.7611, 0.5494, 0.7611, 0.5263, 0.7611, 0.5494, 0.85, 0.5263, 0.85, 0.5263, 0.85, 0.5494, 0.85, 0.5494, 0.7928, 0.5494, 0.8085, 0.5494, 0.8085, 0.5494, 0.7928, 0.5, 0.8085, 0.5, 0.7928, 0.5, 0.7928, 0.5, 0.8085, 0.5, 0.7611, 0.5263, 0.7611, 0.5263, 0.7611, 0.5, 0.7611, 0.5, 0.7928, 0.5, 0.7611, 0.5, 0.7611, 0.5, 0.7928, 0.5494, 0.7611, 0.5494, 0.7928, 0.5494, 0.7928, 0.5494, 0.7611, 0.5494, 0.85, 0.5263, 0.85, 0.5263, 0.85, 0.5494, 0.85, 0.5, 0.8322, 0.5, 0.8085, 0.5, 0.8085, 0.5, 0.8322, 0.5263, 0.7611, 0.5494, 0.7611, 0.5494, 0.7611, 0.5263, 0.7611, 0.5494, 0.8322, 0.5494, 0.85, 0.5494, 0.85, 0.5494, 0.8322, 0.5, 0.8322, 0.5263, 0.8322, 0.5263, 0.85, 0.5, 0.85, 0.5, 0.7611, 0.5263, 0.7611, 0.5263, 0.7928, 0.5, 0.7928, 0.5, 0.7928, 0.5263, 0.7928, 0.5263, 0.8085, 0.5, 0.8085, 0.5263, 0.8322, 0.5494, 0.8322, 0.5494, 0.85, 0.5263, 0.85, 0.5263, 0.7611, 0.5494, 0.7611, 0.5494, 0.7928, 0.5263, 0.7928, 0.5263, 0.7928, 0.5494, 0.7928, 0.5494, 0.8085, 0.5263, 0.8085, 0.5, 0.8322, 0.5, 0.8085, 0.5, 0.8085, 0.5, 0.8322, 0.5263, 0.7611, 0.5494, 0.7611, 0.5494, 0.7611, 0.5263, 0.7611, 0.5494, 0.8322, 0.5494, 0.85, 0.5494, 0.85, 0.5494, 0.8322, 0.5263, 0.85, 0.5, 0.85, 0.5, 0.85, 0.5263, 0.85, 0.4746, 0.8322, 0.5, 0.8322, 0.5, 0.85, 0.4746, 0.85, 0.4746, 0.7611, 0.5, 0.7611, 0.5, 0.7928, 0.4746, 0.7928, 0.4746, 0.7928, 0.5, 0.7928, 0.5, 0.8085, 0.4746, 0.8085, 0.4746, 0.7928, 0.4746, 0.7611, 0.4746, 0.7611, 0.4746, 0.7928, 0.4746, 0.7611, 0.5, 0.7611, 0.5, 0.7611, 0.4746, 0.7611, 0.4746, 0.8322, 0.4746, 0.8085, 0.4746, 0.8085, 0.4746, 0.8322, 0.5, 0.8322, 0.5, 0.85, 0.5, 0.85, 0.5, 0.8322, 0.5, 0.7928, 0.5, 0.8085, 0.5, 0.8085, 0.5, 0.7928, 0.5, 0.8085, 0.5, 0.8322, 0.5, 0.8322, 0.5, 0.8085, 0.4746, 0.85, 0.4746, 0.8322, 0.4746, 0.8322, 0.4746, 0.85, 0.4746, 0.8085, 0.5, 0.8085, 0.5, 0.8322, 0.4746, 0.8322, 0.5494, 0.8085, 0.5494, 0.8322, 0.5494, 0.8322, 0.5494, 0.8085, 0.5, 0.85, 0.5, 0.8322, 0.5, 0.8322, 0.5, 0.85, 0.5263, 0.8085, 0.5494, 0.8085, 0.5494, 0.8322, 0.5263, 0.8322, 0.5, 0.8085, 0.5263, 0.8085, 0.5263, 0.8322, 0.5, 0.8322, 0.5494, 0.8085, 0.5494, 0.8322, 0.5494, 0.8322, 0.5494, 0.8085, 0.5, 0.85, 0.5, 0.8322, 0.5, 0.8322, 0.5, 0.85, 0.5, 0.85, 0.5, 0.8322, 0.5, 0.8322, 0.5, 0.85, 0.5, 0.85, 0.5, 0.8322, 0.5, 0.8322, 0.5, 0.85, 0.5494, 0.8085, 0.5494, 0.8322, 0.5494, 0.8322, 0.5494, 0.8085, 0.5494, 0.8085, 0.5494, 0.8322, 0.5494, 0.8322, 0.5494, 0.8085, 0.5494, 0.8085, 0.5494, 0.8322, 0.5494, 0.8322, 0.5494, 0.8085, 0.5263, 0.4, 0.5494, 0.4, 0.5494, 0.4178, 0.5263, 0.4178, 0.5, 0.85, 0.5, 0.8322, 0.5, 0.8322, 0.5, 0.85, 0.5757, 0.7611, 0.625, 0.7611, 0.625, 0.7611, 0.5757, 0.7611, 0.5494, 0.4, 0.5757, 0.4, 0.5757, 0.4178, 0.5494, 0.4178, 0.375, 0.4, 0.375, 0.4178, 0.375, 0.4178, 0.375, 0.4, 0.275, 0.5, 0.2928, 0.5, 0.2928, 0.75, 0.275, 0.75, 0.375, 0.8085, 0.3935, 0.8085, 0.3935, 0.8322, 0.375, 0.8322, 0.375, 0.4, 0.3935, 0.4, 0.3935, 0.4178, 0.375, 0.4178, 0.275, 0.75, 0.2928, 0.75, 0.2928, 0.75, 0.275, 0.75, 0.3935, 0.4, 0.4746, 0.4, 0.4746, 0.4178, 0.3935, 0.4178, 0.275, 0.75, 0.2928, 0.75, 0.2928, 0.75, 0.275, 0.75, 0.5, 0.4, 0.5263, 0.4, 0.5263, 0.4178, 0.5, 0.4178, 0.4746, 0.4, 0.5, 0.4, 0.5, 0.4178, 0.4746, 0.4178, 0.5757, 0.4, 0.625, 0.4, 0.625, 0.4178, 0.5757, 0.4178, 0.4746, 0.8085, 0.4746, 0.8322, 0.4746, 0.8322, 0.4746, 0.8085, 0.4746, 0.8085, 0.4746, 0.8322, 0.4746, 0.8322, 0.4746, 0.8085, 0.5, 0.8085, 0.5, 0.8322, 0.5, 0.8322, 0.5, 0.8085, 0.625, 0.5, 0.625, 0.4889, 0.625, 0.4889, 0.625, 0.5, 0.625, 0.7611, 0.625, 0.7928, 0.625, 0.7928, 0.625, 0.7914, 0.625, 0.7611, 0.3165, 0.75, 0.2928, 0.75, 0.2928, 0.75, 0.3165, 0.75, 0.3935, 0.8085, 0.4746, 0.8085, 0.4746, 0.8322, 0.3935, 0.8322, 0.3935, 0.8085, 0.4746, 0.8085, 0.4746, 0.8085, 0.3935, 0.8085, 0.3935, 0.8322, 0.3935, 0.8085, 0.3935, 0.8085, 0.3935, 0.8322, 0.4746, 0.8322, 0.3935, 0.8322, 0.3935, 0.8322, 0.4746, 0.8322, 0.5494, 0.75, 0.5494, 0.7611, 0.5494, 0.7611, 0.5494, 0.75, 0.5263, 0.7611, 0.5263, 0.75, 0.5263, 0.75, 0.5263, 0.7611, 0.5263, 0.75, 0.5494, 0.75, 0.5494, 0.75, 0.5263, 0.75, 0.5494, 0.75, 0.5494, 0.7611, 0.5494, 0.7611, 0.5494, 0.75, 0.5263, 0.7611, 0.5263, 0.75, 0.5263, 0.75, 0.5263, 0.7611, 0.5263, 0.75, 0.5494, 0.75, 0.5494, 0.75, 0.5263, 0.75, 0.5263, 0.7611, 0.5263, 0.75, 0.5263, 0.75, 0.5263, 0.7611, 0.5494, 0.7611, 0.5263, 0.7611, 0.5263, 0.7611, 0.5494, 0.7611, 0.5494, 0.75, 0.5494, 0.7611, 0.5494, 0.7611, 0.5494, 0.75, 0.5494, 0.7611, 0.5263, 0.7611, 0.5263, 0.7611, 0.5494, 0.7611, 0.5494, 0.75, 0.5494, 0.7611, 0.5494, 0.7611, 0.5494, 0.75, 0.5263, 0.75, 0.5494, 0.75, 0.5494, 0.75, 0.5263, 0.75, 0.5263, 0.75, 0.5494, 0.75, 0.5494, 0.7611, 0.5263, 0.7611, 0.5263, 0.75, 0.5494, 0.75, 0.5494, 0.75, 0.5263, 0.75, 0.5263, 0.7611, 0.5263, 0.75, 0.5263, 0.75, 0.5263, 0.7611, 0.5494, 0.7611, 0.5263, 0.7611, 0.5263, 0.7611, 0.5494, 0.7611, 0.8648, 0.5, 0.875, 0.5, 0.875, 0.75, 0.8648, 0.75, 0.834, 0.5, 0.8648, 0.5, 0.8648, 0.75, 0.834, 0.75, 0.7796, 0.5, 0.7973, 0.5, 0.7973, 0.75, 0.7796, 0.75, 0.7072, 0.5, 0.725, 0.5, 0.725, 0.75, 0.7072, 0.75, 0.625, 0.5, 0.6361, 0.5, 0.6361, 0.75, 0.625, 0.75, 0.8068, 0.5, 0.8068, 0.75, 0.7973, 0.75, 0.7973, 0.5, 0.7344, 0.5, 0.7344, 0.75, 0.725, 0.75, 0.725, 0.5, 0.7344, 0.5, 0.7619, 0.5, 0.7619, 0.75, 0.7344, 0.75, 0.8068, 0.5, 0.834, 0.5, 0.834, 0.75, 0.8068, 0.75, 0.6361, 0.5, 0.6678, 0.5, 0.6678, 0.75, 0.6361, 0.75, 0.6678, 0.5, 0.6835, 0.5, 0.6835, 0.75, 0.6678, 0.75, 0.7619, 0.5, 0.7796, 0.5, 0.7796, 0.75, 0.7619, 0.75, 0.6835, 0.5, 0.7072, 0.5, 0.7072, 0.75, 0.6835, 0.75, 0.625, 0.4178, 0.625, 0.4, 0.625, 0.4, 0.625, 0.4178, 0.625, 0.3182, 0.625, 0.291, 0.625, 0.291, 0.625, 0.3182, 0.625, 0.7928, 0.625, 0.7611, 0.625, 0.7611, 0.625, 0.7928, 0.625, 0.9898, 0.625, 0.959, 0.625, 0.959, 0.625, 0.9898, 0.625, 0.4572, 0.625, 0.4415, 0.625, 0.4415, 0.625, 0.4572, 0.625, 0.7611, 0.625, 0.75, 0.625, 0.75, 0.625, 0.7611, 0.625, 0.9223, 0.625, 0.9046, 0.625, 0.9046, 0.625, 0.9223, 0.625, 0.3906, 0.625, 0.3631, 0.625, 0.3631, 0.625, 0.3906, 0.625, 0.25, 0.625, 0.0, 0.625, 0.0, 0.625, 0.25, 0.625, 0.4415, 0.625, 0.4178, 0.625, 0.4178, 0.625, 0.4415, 0.625, 0.2602, 0.625, 0.25, 0.625, 0.25, 0.625, 0.2602, 0.625, 0.4889, 0.625, 0.4572, 0.625, 0.4572, 0.625, 0.4889, 0.625, 0.9046, 0.625, 0.8869, 0.625, 0.8869, 0.625, 0.9046, 0.625, 0.8085, 0.625, 0.7928, 0.625, 0.7928, 0.625, 0.8085, 0.625, 0.3277, 0.625, 0.3182, 0.625, 0.3182, 0.625, 0.3277, 0.5494, 0.7942, 0.5757, 0.7942, 0.5757, 0.8071, 0.5494, 0.8071, 0.5757, 0.9318, 0.625, 0.9318, 0.625, 0.9577, 0.5757, 0.9577, 0.625, 0.7928, 0.625, 0.8085, 0.625, 0.8085, 0.625, 0.8071, 0.625, 0.7942, 0.625, 0.7928, 0.5263, 0.959, 0.5263, 0.9318, 0.5263, 0.9318, 0.5263, 0.9577, 0.5263, 0.959, 0.5757, 0.7611, 0.625, 0.7611, 0.625, 0.7914, 0.5757, 0.7914, 0.5494, 0.7611, 0.5757, 0.7611, 0.5757, 0.7914, 0.5494, 0.7914, 0.5494, 0.8099, 0.5757, 0.8099, 0.5757, 0.8308, 0.5494, 0.8308, 0.625, 0.8085, 0.625, 0.8322, 0.625, 0.8322, 0.625, 0.8308, 0.625, 0.8099, 0.625, 0.8085, 0.5494, 0.9318, 0.5757, 0.9318, 0.5757, 0.9577, 0.5494, 0.9577, 0.5494, 0.7928, 0.5494, 0.7611, 0.5494, 0.7611, 0.5494, 0.7914, 0.5494, 0.7928, 0.5494, 0.9603, 0.5757, 0.9603, 0.5757, 0.9898, 0.5494, 0.9898, 0.5263, 0.9603, 0.5494, 0.9603, 0.5494, 0.9898, 0.5263, 0.9898, 0.5494, 0.8336, 0.5757, 0.8336, 0.5757, 0.85, 0.5494, 0.85, 0.625, 0.8322, 0.625, 0.85, 0.625, 0.85, 0.625, 0.8336, 0.625, 0.8322, 0.5757, 0.9318, 0.625, 0.9318, 0.625, 0.9318, 0.5757, 0.9318, 0.5757, 0.8099, 0.625, 0.8099, 0.625, 0.8308, 0.5757, 0.8308, 0.5494, 0.9898, 0.5263, 0.9898, 0.5263, 0.9898, 0.5494, 0.9898, 0.5494, 0.85, 0.5494, 0.8322, 0.5494, 0.8322, 0.5494, 0.8336, 0.5494, 0.85, 0.5494, 0.9318, 0.5757, 0.9318, 0.5757, 0.9318, 0.5494, 0.9318, 0.5757, 0.85, 0.5494, 0.85, 0.5494, 0.85, 0.5757, 0.85, 0.625, 0.9318, 0.625, 0.959, 0.625, 0.959, 0.625, 0.9577, 0.625, 0.9318, 0.625, 0.85, 0.5757, 0.85, 0.5757, 0.85, 0.625, 0.85, 0.625, 0.7914, 0.625, 0.7928, 0.625, 0.7928, 0.625, 0.7914, 0.625, 0.8336, 0.5757, 0.8336, 0.5757, 0.8336, 0.625, 0.8336, 0.5494, 0.8085, 0.5494, 0.8071, 0.5494, 0.8071, 0.5494, 0.8085, 0.5494, 0.8308, 0.5757, 0.8308, 0.5757, 0.8308, 0.5494, 0.8308, 0.5494, 0.7942, 0.5494, 0.7928, 0.5494, 0.7928, 0.5494, 0.7942, 0.625, 0.7942, 0.5757, 0.7942, 0.5757, 0.7942, 0.625, 0.7942, 0.625, 0.7928, 0.625, 0.7942, 0.625, 0.7942, 0.625, 0.7928, 0.5757, 0.8336, 0.5494, 0.8336, 0.5494, 0.8336, 0.5757, 0.8336, 0.5757, 0.9577, 0.625, 0.9577, 0.625, 0.9577, 0.5757, 0.9577, 0.625, 0.9577, 0.625, 0.959, 0.625, 0.959, 0.625, 0.9577, 0.5494, 0.7928, 0.5494, 0.7914, 0.5494, 0.7914, 0.5494, 0.7928, 0.5494, 0.8071, 0.5757, 0.8071, 0.5757, 0.8071, 0.5494, 0.8071, 0.625, 0.8308, 0.625, 0.8322, 0.625, 0.8322, 0.625, 0.8308, 0.625, 0.9603, 0.5757, 0.9603, 0.5757, 0.9603, 0.625, 0.9603, 0.625, 0.959, 0.625, 0.9603, 0.625, 0.9603, 0.625, 0.959, 0.5757, 0.8099, 0.5494, 0.8099, 0.5494, 0.8099, 0.5757, 0.8099, 0.5263, 0.9577, 0.5494, 0.9577, 0.5494, 0.9577, 0.5263, 0.9577, 0.625, 0.959, 0.625, 0.9898, 0.625, 0.9898, 0.625, 0.9603, 0.625, 0.959, 0.625, 0.7942, 0.625, 0.7914, 0.625, 0.7928, 0.5263, 0.9577, 0.5263, 0.9603, 0.5263, 0.959, 0.625, 0.8099, 0.625, 0.8071, 0.625, 0.8085, 0.625, 0.8336, 0.625, 0.8308, 0.625, 0.8322, 0.5494, 0.7914, 0.5494, 0.7942, 0.5494, 0.7928, 0.5494, 0.8071, 0.5494, 0.8099, 0.5494, 0.8085, 0.5494, 0.8308, 0.5494, 0.8336, 0.5494, 0.8322, 0.5494, 0.9603, 0.5263, 0.9603, 0.5263, 0.9577, 0.5494, 0.9577, 0.625, 0.9603, 0.5757, 0.9603, 0.5757, 0.9577, 0.625, 0.9577, 0.625, 0.7942, 0.5757, 0.7942, 0.5757, 0.7914, 0.625, 0.7914, 0.625, 0.8099, 0.5757, 0.8099, 0.5757, 0.8071, 0.625, 0.8071, 0.5757, 0.9603, 0.5494, 0.9603, 0.5494, 0.9577, 0.5757, 0.9577, 0.5757, 0.7942, 0.5494, 0.7942, 0.5494, 0.7914, 0.5757, 0.7914, 0.5757, 0.8099, 0.5494, 0.8099, 0.5494, 0.8071, 0.5757, 0.8071, 0.5757, 0.8336, 0.5494, 0.8336, 0.5494, 0.8308, 0.5757, 0.8308, 0.625, 0.8336, 0.5757, 0.8336, 0.5757, 0.8308, 0.625, 0.8308, 0.5757, 0.7914, 0.625, 0.7914, 0.625, 0.7914, 0.5757, 0.7914, 0.5757, 0.8308, 0.625, 0.8308, 0.625, 0.8308, 0.5757, 0.8308, 0.5263, 0.959, 0.5263, 0.9577, 0.5263, 0.9577, 0.5263, 0.959, 0.625, 0.8099, 0.5757, 0.8099, 0.5757, 0.8099, 0.625, 0.8099, 0.5494, 0.8099, 0.5494, 0.8085, 0.5494, 0.8085, 0.5494, 0.8099, 0.5494, 0.8322, 0.5494, 0.8308, 0.5494, 0.8308, 0.5494, 0.8322, 0.5263, 0.9603, 0.5263, 0.959, 0.5263, 0.959, 0.5263, 0.9603, 0.5757, 0.8071, 0.625, 0.8071, 0.625, 0.8071, 0.5757, 0.8071, 0.625, 0.8085, 0.625, 0.8099, 0.625, 0.8099, 0.625, 0.8085, 0.5757, 0.9603, 0.5494, 0.9603, 0.5494, 0.9603, 0.5757, 0.9603, 0.5494, 0.8336, 0.5494, 0.8322, 0.5494, 0.8322, 0.5494, 0.8336, 0.5494, 0.9577, 0.5757, 0.9577, 0.5757, 0.9577, 0.5494, 0.9577, 0.625, 0.8071, 0.625, 0.8085, 0.625, 0.8085, 0.625, 0.8071, 0.5757, 0.7942, 0.5494, 0.7942, 0.5494, 0.7942, 0.5757, 0.7942, 0.5494, 0.9603, 0.5263, 0.9603, 0.5263, 0.9603, 0.5494, 0.9603, 0.625, 0.8322, 0.625, 0.8336, 0.625, 0.8336, 0.625, 0.8322, 0.5494, 0.7914, 0.5757, 0.7914, 0.5757, 0.7914, 0.5494, 0.7914])
me_cube_003.update()

# ---- objects
ob_cube_001 = bpy.data.objects.new('Cube.001', me_cube_003)

# ---- transforms, parenting, visibility, modifiers, constraints
ob_cube_001.location = (0.0, 0.0, 0.0)
ob_cube_001.scale = (14.88, 14.88, 14.88)

# ---- collection membership
col_collection.objects.link(ob_cube_001)

# ---- scene / render settings (as saved in the file)
scene.frame_start = 1; scene.frame_end = 250; scene.frame_set(56)
scene.render.engine = 'BLENDER_EEVEE_NEXT'
scene.cycles.sampling_pattern = 'TABULATED_SOBOL'
bpy.context.view_layer.update()

# ---- added for rendering (the .blend has no active camera and no usable light): camera, sun
cam_auto = bpy.data.cameras.new('AutoCamera')
cam_auto.lens = 50.0
cam_auto.sensor_width = 36.0
cam_auto.clip_end = 1000.0
ob_auto_camera = bpy.data.objects.new('AutoCamera', cam_auto)
scene.collection.objects.link(ob_auto_camera)
ob_auto_camera.location = (47.4407, -43.0685, 50.456)
ob_auto_camera.rotation_euler = (1.09748, -7.21219e-08, 0.694738)
scene.camera = ob_auto_camera
light_auto_sun = bpy.data.lights.new('AutoSun', 'SUN')
light_auto_sun.energy = 3.0
light_auto_sun.angle = 0.0523599
ob_auto_sun = bpy.data.objects.new('AutoSun', light_auto_sun)
scene.collection.objects.link(ob_auto_sun)
ob_auto_sun.rotation_euler = (0.872665, 0.174533, 0.523599)
bpy.context.view_layer.update()
